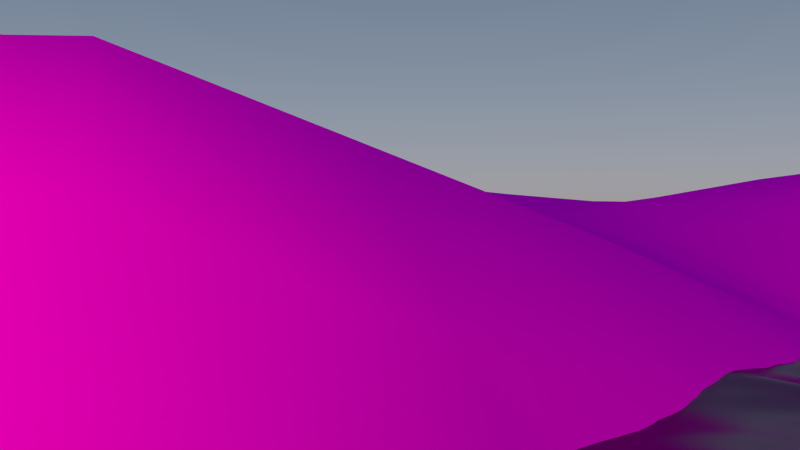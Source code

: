 # Source: mg-landschaftKamera3.blend  (saved by Blender 2.74.0; exported with 4.5.12 LTS)
import bpy
from mathutils import Matrix  # noqa: F401  (used for matrix-valued properties, if any)

bpy.ops.wm.read_factory_settings(use_empty=True)
scene = bpy.context.scene
scene.name = 'Scene'

# ---- collections
col_collection_1 = bpy.data.collections.new('Collection 1'); scene.collection.children.link(col_collection_1)
col_schneemobilfertig = bpy.data.collections.new('SchneemobilFertig')  # instanced only; not linked into the scene
col_baumtextured = bpy.data.collections.new('BaumTextured')  # instanced only; not linked into the scene
col_topf = bpy.data.collections.new('Topf')  # instanced only; not linked into the scene

# ---- images (referenced by path relative to the original .blend; pixels are not part of the script)
import os
ASSET_DIR = os.environ.get("B2B_ASSET_DIR", "")  # directory of the original .blend (textures are referenced by path, not embedded)
HERE = os.path.dirname(os.path.abspath(__file__))  # packed textures are extracted next to this script under _unpacked/

def load_image(name, relpath, width, height, colorspace="sRGB"):
    """Load a texture the original file referenced (path relative to the .blend, or extracted next to this script)."""
    p = next((c for c in (os.path.join(HERE, relpath), os.path.join(ASSET_DIR, relpath)) if relpath and os.path.exists(c)), "")
    if p:
        img = bpy.data.images.load(p, check_existing=True)
        img.name = name
    else:  # same state as the original file: an image datablock whose file is absent (Cycles renders it pink)
        img = bpy.data.images.new(name, width, height)
        img.source = "FILE"
        img.filepath = "//" + (relpath or name)
    img.colorspace_settings.name = colorspace
    return img
img_grassgreentexture0003_jpg_001 = load_image('GrassGreenTexture0003.jpg.001', 'GrassGreenTexture0003.jpg', 1024, 1024, 'sRGB')

# ---- materials (node trees are filled in below, after node groups)
mat_material_001 = bpy.data.materials.new('Material.001')
mat_material_001.alpha_threshold = 0.0
mat_material_001.diffuse_color = (0.05615, 0.2515, 0.8, 1.0)
mat_material_001.roughness = 0.5
mat_material = bpy.data.materials.new('Material')
mat_material.alpha_threshold = 0.0
mat_material.roughness = 0.5
mat_material_003 = bpy.data.materials.new('Material.003')
mat_material_003.alpha_threshold = 0.0
mat_material_003.roughness = 0.5
mat_material_005 = bpy.data.materials.new('Material.005')
mat_material_005.alpha_threshold = 0.0
mat_material_005.roughness = 0.5

# ---- material node trees
mat_material_001.use_nodes = True; mat_material_001.node_tree.nodes.clear()
_N = mat_material_001.node_tree.nodes; _L = mat_material_001.node_tree.links
n0 = _N.new('ShaderNodeOutputMaterial'); n0.name = 'Material Output'; n0.location = (300, 300)
n1 = _N.new('ShaderNodeRGB'); n1.name = 'RGB'; n1.location = (-128, 53)
n1.outputs[0].default_value = (0.5, 0.5, 0.5, 1.0)
n2 = _N.new('ShaderNodeBsdfGlass'); n2.name = 'Glass BSDF'; n2.location = (10, 300)
n2.distribution = 'BECKMANN'
n2.inputs[1].default_value = 0.1961
n2.inputs[2].default_value = 1.6
_L.new(n2.outputs[0], n0.inputs[0])
_L.new(n1.outputs[0], n2.inputs[0])
n0.is_active_output = True
mat_material.use_nodes = True; mat_material.node_tree.nodes.clear()
_N = mat_material.node_tree.nodes; _L = mat_material.node_tree.links
n0 = _N.new('ShaderNodeOutputMaterial'); n0.name = 'Material Output'; n0.location = (300, 300)
n1 = _N.new('ShaderNodeBsdfDiffuse'); n1.name = 'Diffuse BSDF'; n1.location = (10, 300)
n2 = _N.new('ShaderNodeTexImage'); n2.name = 'Image Texture'; n2.location = (-40, 46)
n2.width = 140
n2.image = img_grassgreentexture0003_jpg_001
_L.new(n1.outputs[0], n0.inputs[0])
_L.new(n2.outputs[0], n1.inputs[0])
n0.is_active_output = True
mat_material_003.use_nodes = True; mat_material_003.node_tree.nodes.clear()
_N = mat_material_003.node_tree.nodes; _L = mat_material_003.node_tree.links
n0 = _N.new('ShaderNodeOutputMaterial'); n0.name = 'Material Output'; n0.location = (300, 300)
n1 = _N.new('ShaderNodeEmission'); n1.name = 'Emission'; n1.location = (110, 300)
n1.inputs[0].default_value = (0.8, 0.3442, 0.2294, 1.0)
n1.inputs[1].default_value = 252.3
_L.new(n1.outputs[0], n0.inputs[0])
n0.is_active_output = True
mat_material_005.use_nodes = True; mat_material_005.node_tree.nodes.clear()
_N = mat_material_005.node_tree.nodes; _L = mat_material_005.node_tree.links
n0 = _N.new('ShaderNodeOutputMaterial'); n0.name = 'Material Output'; n0.location = (300, 300)
n1 = _N.new('ShaderNodeEmission'); n1.name = 'Emission'; n1.location = (110, 300)
n1.inputs[0].default_value = (0.8, 0.3422, 0.1843, 1.0)
n1.inputs[1].default_value = 35.8
_L.new(n1.outputs[0], n0.inputs[0])
n0.is_active_output = True

# ---- world
world_world = bpy.data.worlds.new('World'); scene.world = world_world
world_world.use_nodes = True; world_world.node_tree.nodes.clear()
_N = world_world.node_tree.nodes; _L = world_world.node_tree.links
n0 = _N.new('ShaderNodeOutputWorld'); n0.name = 'World Output'; n0.location = (300, 300)
n1 = _N.new('ShaderNodeBackground'); n1.name = 'Background'; n1.location = (10, 300)
n1.inputs[1].default_value = 1.4
n2 = _N.new('ShaderNodeTexSky'); n2.name = 'Sky Texture'; n2.location = (-190, 300)
n2.sky_type = 'HOSEK_WILKIE'
n2.turbidity = 5.0
n2.ground_albedo = 0.5182
n2.sun_elevation = 1.571
_L.new(n1.outputs[0], n0.inputs[0])
_L.new(n2.outputs[0], n1.inputs[0])
n0.is_active_output = True
world_world.color = (0.05088, 0.05088, 0.05088)
world_world.use_sun_shadow = False
world_world.sun_shadow_jitter_overblur = 0.0
world_world.cycles.sampling_method = 'MANUAL'
world_world.cycles.sample_map_resolution = 256
world_world.light_settings.ao_factor = 0.1642
world_world.light_settings.distance = 26.4

# ---- cameras
cam_camera_003 = bpy.data.cameras.new('Camera.003')
cam_camera_003.clip_end = 100.0
cam_camera_003.lens = 35.0
cam_camera_003.sensor_width = 32.0
cam_camera_003.sensor_height = 18.0
cam_camera_003.display_size = 2.0
cam_camera_003.dof.focus_distance = 0.0
cam_camera_002 = bpy.data.cameras.new('Camera.002')
cam_camera_002.clip_end = 100.0
cam_camera_002.lens = 49.04
cam_camera_002.sensor_width = 32.0
cam_camera_002.sensor_height = 18.0
cam_camera_002.display_size = 2.0
cam_camera_002.dof.focus_distance = 0.0
cam_camera_001 = bpy.data.cameras.new('Camera.001')
cam_camera_001.clip_end = 100.0
cam_camera_001.lens = 28.29
cam_camera_001.sensor_width = 33.33
cam_camera_001.sensor_height = 18.0
cam_camera_001.display_size = 2.0
cam_camera_001.dof.focus_distance = 0.0
cam_camera = bpy.data.cameras.new('Camera')
cam_camera.clip_end = 200.0
cam_camera.lens = 35.0
cam_camera.sensor_width = 32.0
cam_camera.sensor_height = 18.0
cam_camera.ortho_scale = 7.314
cam_camera.dof.focus_distance = 0.0

# ---- meshes
me_plane_001 = bpy.data.meshes.new('Plane.001')
me_plane_001.from_pydata([(-1.0, -1.0, 0.0), (1.0, -1.0, 0.0), (-1.0, 1.0, 0.0), (1.0, 1.0, 0.0)], [], [(0, 1, 3, 2)])
me_plane_001.polygons.foreach_set('use_smooth', [True] * 1)
_uv = me_plane_001.uv_layers.new(name='UVMap')
_uv.uv.foreach_set('vector', [-0.005763, -0.005762, 1.006, -0.005762, 1.006, 1.006, -0.005763, 1.006])
me_plane_001.materials.append(mat_material_001)
me_plane_001.use_remesh_preserve_volume = False
me_plane_001.use_remesh_preserve_attributes = False
me_plane_001.use_mirror_vertex_groups = False
me_plane_001.update()
me_plane = bpy.data.meshes.new('Plane')
me_plane.from_pydata([(-0.9458, -0.9365, 0.1003), (0.9545, -0.9545, 0.08542), (-0.9545, 0.9545, -0.05132), (0.9545, 0.9545, 0.1616), (-0.9697, 0.8182, -0.06234), (-0.9697, 0.6364, -0.09008), (-0.9345, 0.4453, -0.0266), (-0.9345, 0.2635, -0.0002707), (-0.9697, 0.09091, -0.0232), (-0.9697, -0.09091, -0.0135), (-0.9697, -0.2727, -0.06052), (-0.9651, -0.4557, -0.04867), (-0.9506, -0.6411, 0.01126), (-0.9469, -0.8036, 0.1739), (-0.8091, -0.9518, 0.08975), (-0.6285, -0.9515, 0.08322), (-0.4545, -0.9697, 0.06109), (-0.2727, -0.9697, -0.1704), (-0.09091, -0.9697, -0.235), (0.09091, -0.9697, -0.2386), (0.2727, -0.9697, -0.1547), (0.4545, -0.9697, -0.1088), (0.6364, -0.9697, 0.07878), (0.8182, -0.9697, 0.05976), (0.9697, -0.8182, 0.08765), (0.9697, -0.6364, 0.06264), (0.9697, -0.4545, 0.0486), (0.9697, -0.2727, 0.05165), (0.9697, -0.09091, 0.1312), (0.9697, 0.09091, 0.04707), (0.9697, 0.2727, 0.08074), (0.9697, 0.4545, -0.04636), (0.9697, 0.6364, 0.002893), (0.9697, 0.8182, 0.1164), (0.8182, 0.9697, 0.08614), (0.6364, 0.9697, 0.0922), (0.4545, 0.9697, 0.1192), (0.2727, 0.9697, 0.06671), (0.09091, 0.9697, -0.006957), (-0.09091, 0.9697, 0.002797), (-0.2727, 0.9697, -0.01557), (-0.4176, 0.959, -0.0001665), (-0.6364, 0.9697, -0.0582), (-0.8182, 0.9697, -0.0412), (-0.7882, -0.8054, 0.05202), (-0.787, -0.6526, 0.1615), (-0.8013, -0.4587, -0.001226), (-0.8182, -0.2727, -0.03328), (-0.8182, -0.09091, 0.03006), (-0.783, 0.08169, 0.0217), (-0.783, 0.2635, 0.007341), (-0.783, 0.4453, 0.006916), (-0.783, 0.6271, 0.02507), (-0.783, 0.809, 0.01973), (-0.6181, -0.8025, 0.03681), (-0.5947, -0.6265, 0.08755), (-0.629, -0.4564, -0.01546), (-0.6364, -0.2727, -0.01198), (-0.6364, -0.09091, 0.06595), (-0.6364, 0.09091, -0.01532), (-0.6012, 0.2635, -0.001508), (-0.6012, 0.4453, 0.005972), (-0.6364, 0.6364, -0.01359), (-0.5994, 0.8075, -0.008564), (-0.4545, -0.8182, -0.005042), (-0.4545, -0.6364, 0.00442), (-0.4545, -0.4545, 0.006244), (-0.4545, -0.2727, -0.01571), (-0.4545, -0.09091, -0.03294), (-0.4545, 0.09091, -0.01272), (-0.4545, 0.2727, 0.0187), (-0.4545, 0.4545, 0.02409), (-0.4176, 0.6256, 0.08101), (-0.4176, 0.8075, -0.04441), (-0.2727, -0.8182, -0.05609), (-0.2727, -0.6364, -0.03864), (-0.2727, -0.4545, 0.03875), (-0.2727, -0.2727, 0.03106), (-0.2727, -0.09091, 0.0006903), (-0.2727, 0.09091, -0.05052), (-0.2727, 0.2727, 0.02445), (-0.2727, 0.4545, 0.06981), (-0.2727, 0.6364, 0.07748), (-0.2358, 0.8075, 0.04132), (-0.09091, -0.8182, -0.1046), (-0.09091, -0.6364, -0.05602), (-0.09091, -0.4545, 0.02609), (-0.09091, -0.2727, 0.03552), (-0.09091, -0.09091, -0.02856), (-0.09091, 0.09091, -0.1006), (-0.09091, 0.2727, -0.01015), (-0.09091, 0.4545, 0.07212), (-0.09091, 0.6364, 0.07974), (-0.09091, 0.8182, -0.01872), (0.09091, -0.8182, -0.1133), (0.09091, -0.6364, -0.114), (0.09091, -0.4545, -0.06847), (0.09091, -0.2727, -0.06984), (0.09091, -0.09091, -0.148), (0.09091, 0.09091, -0.1519), (0.09091, 0.2727, -0.03697), (0.09091, 0.4545, 0.07551), (0.09091, 0.6364, 0.08191), (0.09091, 0.8182, 0.0846), (0.2727, -0.8182, -0.06283), (0.2727, -0.6364, -0.1597), (0.2727, -0.4545, -0.1185), (0.2727, -0.2727, -0.1127), (0.2727, -0.09091, -0.1196), (0.2727, 0.09091, -0.00556), (0.2727, 0.2727, 0.05856), (0.2727, 0.4545, 0.09949), (0.2727, 0.6364, 0.1362), (0.2727, 0.8182, 0.12), (0.4545, -0.8182, 0.06428), (0.4545, -0.6364, -0.05278), (0.4545, -0.4545, -0.05716), (0.4545, -0.2727, -0.03996), (0.4545, -0.09091, -0.004205), (0.4545, 0.09091, 0.1114), (0.4545, 0.2727, 0.1008), (0.4545, 0.4545, 0.1076), (0.4545, 0.6364, 0.09707), (0.4545, 0.8182, 0.1186), (0.6364, -0.8182, 0.08009), (0.6364, -0.6364, 0.003526), (0.6364, -0.4545, 0.02239), (0.6364, -0.2727, 0.09326), (0.6364, -0.09091, 0.05225), (0.6364, 0.09091, 0.05006), (0.6364, 0.2727, 0.07104), (0.6364, 0.4545, 0.06236), (0.6364, 0.6364, -0.008218), (0.6364, 0.8182, 0.04249), (0.8182, -0.8182, 0.07909), (0.8182, -0.6364, 0.06426), (0.8182, -0.4545, 0.07606), (0.8182, -0.2727, 0.1362), (0.8182, -0.09091, 0.05998), (0.8182, 0.09091, 0.1418), (0.8182, 0.2727, 0.01832), (0.8182, 0.4545, -0.03255), (0.8182, 0.6364, -0.06266), (0.8182, 0.8182, 0.03356), (-0.9473, -0.8699, 0.1374), (0.8864, -0.9621, 0.07259), (0.9621, 0.8864, 0.139), (-0.8864, 0.9621, -0.04626), (-0.9621, 0.8864, -0.05683), (-0.9697, 0.7273, -0.07621), (-0.9521, 0.5408, -0.05834), (-0.9345, 0.3544, -0.01343), (-0.9521, 0.1772, -0.01174), (-0.9697, -1.49e-08, -0.01835), (-0.9697, -0.1818, -0.03701), (-0.9697, -0.3636, -0.05381), (-0.9583, -0.5483, -0.01853), (-0.9429, -0.7238, 0.09059), (-0.8764, -0.9444, 0.09469), (-0.7194, -0.9515, 0.08669), (-0.5415, -0.9606, 0.07216), (-0.3636, -0.9697, -0.05465), (-0.1818, -0.9697, -0.2027), (2.235e-08, -0.9697, -0.2368), (0.1818, -0.9697, -0.1966), (0.3636, -0.9697, -0.1317), (0.5455, -0.9697, -0.015), (0.7273, -0.9697, 0.06927), (0.9621, -0.8864, 0.08654), (0.9697, -0.7273, 0.07515), (0.9697, -0.5455, 0.05562), (0.9697, -0.3636, 0.05013), (0.9697, -0.1818, 0.09145), (0.9697, 2.235e-08, 0.08916), (0.9697, 0.1818, 0.0639), (0.9697, 0.3636, 0.01719), (0.9697, 0.5455, -0.02173), (0.9697, 0.7273, 0.05965), (0.8864, 0.9621, 0.1239), (0.7273, 0.9697, 0.08917), (0.5455, 0.9697, 0.1057), (0.3636, 0.9697, 0.09294), (0.1818, 0.9697, 0.02988), (-2.235e-08, 0.9697, -0.00208), (-0.1818, 0.9697, -0.006386), (-0.3452, 0.9643, -0.007868), (-0.527, 0.9643, -0.02919), (-0.7273, 0.9697, -0.0497), (-0.8006, 0.8893, -0.01073), (-0.801, -0.878, 0.07168), (-0.7702, -0.7225, 0.1246), (-0.7734, -0.5473, 0.1028), (-0.8144, -0.3646, -0.0157), (-0.8182, -0.1818, -0.001612), (-0.8006, -0.004609, 0.02588), (-0.783, 0.1726, 0.01452), (-0.783, 0.3544, 0.007128), (-0.783, 0.5362, 0.01599), (-0.783, 0.7181, 0.0224), (-0.6179, 0.8886, -0.03338), (-0.6269, -0.8761, 0.06122), (-0.6069, -0.7144, 0.0903), (-0.6128, -0.5412, 0.07416), (-0.6363, -0.3637, -0.01252), (-0.6364, -0.1818, 0.02698), (-0.6364, 2.235e-08, 0.02531), (-0.6188, 0.1772, -0.008413), (-0.6012, 0.3544, 0.002232), (-0.6188, 0.5408, -0.00381), (-0.6179, 0.7219, -0.01108), (-0.4176, 0.8832, -0.02229), (-0.4545, -0.8939, 0.02802), (-0.4545, -0.7273, -0.0003082), (-0.4545, -0.5455, 0.005335), (-0.4545, -0.3636, -0.004733), (-0.4545, -0.1818, -0.02432), (-0.4545, 2.235e-08, -0.02283), (-0.4545, 0.1818, 0.002986), (-0.4545, 0.3636, 0.0214), (-0.4361, 0.5401, 0.05255), (-0.4176, 0.7165, 0.0183), (-0.2542, 0.8886, 0.01287), (-0.2727, -0.8939, -0.1132), (-0.2727, -0.7273, -0.04736), (-0.2727, -0.5455, 5.826e-05), (-0.2727, -0.3636, 0.03491), (-0.2727, -0.1818, 0.01587), (-0.2727, 2.235e-08, -0.02492), (-0.2727, 0.1818, -0.01303), (-0.2727, 0.3636, 0.04713), (-0.2727, 0.5455, 0.07365), (-0.2542, 0.7219, 0.0594), (-0.09091, 0.8939, -0.007962), (-0.09091, -0.8939, -0.1698), (-0.09091, -0.7273, -0.08033), (-0.09091, -0.5455, -0.01497), (-0.09091, -0.3636, 0.0308), (-0.09091, -0.1818, 0.003477), (-0.09091, 2.235e-08, -0.06457), (-0.09091, 0.1818, -0.05537), (-0.09091, 0.3636, 0.03099), (-0.09091, 0.5455, 0.07593), (-0.09091, 0.7273, 0.03051), (0.09091, 0.8939, 0.03882), (0.09091, -0.8939, -0.1759), (0.09091, -0.7273, -0.1136), (0.09091, -0.5455, -0.09121), (0.09091, -0.3636, -0.06916), (0.09091, -0.1818, -0.1089), (0.09091, 2.235e-08, -0.1499), (0.09091, 0.1818, -0.09445), (0.09091, 0.3636, 0.01927), (0.09091, 0.5455, 0.07871), (0.09091, 0.7273, 0.08325), (0.2727, 0.8939, 0.09335), (0.2727, -0.8939, -0.1087), (0.2727, -0.7273, -0.1112), (0.2727, -0.5455, -0.1391), (0.2727, -0.3636, -0.1156), (0.2727, -0.1818, -0.1161), (0.2727, 2.235e-08, -0.06256), (0.2727, 0.1818, 0.0265), (0.2727, 0.3636, 0.07903), (0.2727, 0.5455, 0.1179), (0.2727, 0.7273, 0.1281), (0.4545, 0.8939, 0.1189), (0.4545, -0.8939, -0.02225), (0.4545, -0.7273, 0.005749), (0.4545, -0.5455, -0.05497), (0.4545, -0.3636, -0.04856), (0.4545, -0.1818, -0.02208), (0.4545, 2.235e-08, 0.05361), (0.4545, 0.1818, 0.1061), (0.4545, 0.3636, 0.1042), (0.4545, 0.5455, 0.1024), (0.4545, 0.7273, 0.1079), (0.6364, 0.8939, 0.06734), (0.6364, -0.8939, 0.07943), (0.6364, -0.7273, 0.04181), (0.6364, -0.5455, 0.01296), (0.6364, -0.3636, 0.05783), (0.6364, -0.1818, 0.07276), (0.6364, 2.235e-08, 0.05116), (0.6364, 0.1818, 0.06055), (0.6364, 0.3636, 0.0667), (0.6364, 0.5455, 0.02707), (0.6364, 0.7273, 0.01714), (0.8182, 0.8939, 0.05985), (0.8182, -0.8939, 0.06942), (0.8182, -0.7273, 0.07168), (0.8182, -0.5455, 0.07016), (0.8182, -0.3636, 0.1061), (0.8182, -0.1818, 0.0981), (0.8182, 2.235e-08, 0.1009), (0.8182, 0.1818, 0.08006), (0.8182, 0.3636, -0.007119), (0.8182, 0.5455, -0.04761), (0.8182, 0.7273, -0.01455), (-0.8632, -0.8056, 0.1115), (-0.8484, -0.6386, 0.1088), (-0.8835, -0.4571, -0.02483), (-0.8939, -0.2727, -0.0469), (-0.8939, -0.09091, 0.008278), (-0.8764, 0.0863, -0.0007506), (-0.8588, 0.2635, 0.003535), (-0.8588, 0.4453, -0.00984), (-0.8764, 0.6318, -0.03251), (-0.8764, 0.8136, -0.02131), (-0.7034, -0.8039, 0.04448), (-0.684, -0.6388, 0.138), (-0.7154, -0.4575, -0.008267), (-0.7273, -0.2727, -0.02263), (-0.7273, -0.09091, 0.048), (-0.7097, 0.0863, 0.003191), (-0.6921, 0.2635, 0.002917), (-0.6921, 0.4453, 0.006444), (-0.7097, 0.6318, 0.005738), (-0.6912, 0.8082, 0.005583), (-0.5406, -0.8093, 0.01732), (-0.5301, -0.6301, 0.07105), (-0.5447, -0.4547, -0.003613), (-0.5455, -0.2727, -0.01385), (-0.5455, -0.09091, 0.0165), (-0.5455, 0.09091, -0.01402), (-0.5279, 0.2681, 0.008595), (-0.5279, 0.4499, 0.01503), (-0.527, 0.631, 0.03371), (-0.5085, 0.8075, -0.02649), (-0.3636, -0.8182, -0.03056), (-0.3636, -0.6364, -0.01711), (-0.3636, -0.4545, 0.0225), (-0.3636, -0.2727, 0.007673), (-0.3636, -0.09091, -0.01612), (-0.3636, 0.09091, -0.03162), (-0.3636, 0.2727, 0.02158), (-0.3636, 0.4545, 0.04695), (-0.3452, 0.631, 0.07925), (-0.3267, 0.8075, -0.001546), (-0.1818, -0.8182, -0.08036), (-0.1818, -0.6364, -0.04733), (-0.1818, -0.4545, 0.03242), (-0.1818, -0.2727, 0.03329), (-0.1818, -0.09091, -0.01394), (-0.1818, 0.09091, -0.07555), (-0.1818, 0.2727, 0.007151), (-0.1818, 0.4545, 0.07097), (-0.1818, 0.6364, 0.07861), (-0.1633, 0.8128, 0.0113), (1.49e-08, -0.8182, -0.1089), (7.451e-09, -0.6364, -0.08499), (7.451e-09, -0.4545, -0.02119), (7.451e-09, -0.2727, -0.01716), (0.0, -0.09091, -0.08826), (-7.451e-09, 0.09091, -0.1263), (-7.451e-09, 0.2727, -0.02356), (-7.451e-09, 0.4545, 0.07382), (-7.451e-09, 0.6364, 0.08083), (-2.235e-08, 0.8182, 0.03294), (0.1818, -0.8182, -0.08804), (0.1818, -0.6364, -0.1368), (0.1818, -0.4545, -0.0935), (0.1818, -0.2727, -0.09129), (0.1818, -0.09091, -0.1338), (0.1818, 0.09091, -0.07875), (0.1818, 0.2727, 0.01079), (0.1818, 0.4545, 0.0875), (0.1818, 0.6364, 0.1091), (0.1818, 0.8182, 0.1023), (0.3636, -0.8182, 0.0007272), (0.3636, -0.6364, -0.1062), (0.3636, -0.4545, -0.08784), (0.3636, -0.2727, -0.07634), (0.3636, -0.09091, -0.06188), (0.3636, 0.09091, 0.05293), (0.3636, 0.2727, 0.07968), (0.3636, 0.4545, 0.1036), (0.3636, 0.6364, 0.1166), (0.3636, 0.8182, 0.1193), (0.5455, -0.8182, 0.07218), (0.5455, -0.6364, -0.02463), (0.5455, -0.4545, -0.01738), (0.5455, -0.2727, 0.02665), (0.5455, -0.09091, 0.02402), (0.5455, 0.09091, 0.08074), (0.5455, 0.2727, 0.08592), (0.5455, 0.4545, 0.085), (0.5455, 0.6364, 0.04443), (0.5455, 0.8182, 0.08057), (0.7273, -0.8182, 0.07959), (0.7273, -0.6364, 0.03389), (0.7273, -0.4545, 0.04923), (0.7273, -0.2727, 0.1147), (0.7273, -0.09091, 0.05611), (0.7273, 0.09091, 0.09594), (0.7273, 0.2727, 0.04468), (0.7273, 0.4545, 0.01491), (0.7273, 0.6364, -0.03544), (0.7273, 0.8182, 0.03803), (0.8939, -0.8182, 0.08337), (0.8939, -0.6364, 0.06345), (0.8939, -0.4545, 0.06233), (0.8939, -0.2727, 0.09394), (0.8939, -0.09091, 0.09561), (0.8939, 0.09091, 0.09444), (0.8939, 0.2727, 0.04953), (0.8939, 0.4545, -0.03946), (0.8939, 0.6364, -0.02988), (0.8939, 0.8182, 0.07498), (0.8939, 0.7273, 0.02255), (0.8939, 0.5455, -0.03467), (0.8939, 0.3636, 0.005035), (0.8939, 0.1818, 0.07198), (0.8939, 2.235e-08, 0.09503), (0.8939, -0.1818, 0.09478), (0.8939, -0.3636, 0.07814), (0.8939, -0.5455, 0.06289), (0.8939, -0.7273, 0.07341), (0.8902, -0.8902, 0.07798), (0.7273, 0.7273, 0.001293), (0.7273, 0.5455, -0.01027), (0.7273, 0.3636, 0.02979), (0.7273, 0.1818, 0.07031), (0.7273, 2.235e-08, 0.07603), (0.7273, -0.1818, 0.08543), (0.7273, -0.3636, 0.08199), (0.7273, -0.5455, 0.04156), (0.7273, -0.7273, 0.05674), (0.7273, -0.8939, 0.07443), (0.5455, 0.7273, 0.0625), (0.5455, 0.5455, 0.06471), (0.5455, 0.3636, 0.08546), (0.5455, 0.1818, 0.08333), (0.5455, 2.235e-08, 0.05238), (0.5455, -0.1818, 0.02534), (0.5455, -0.3636, 0.004634), (0.5455, -0.5455, -0.02101), (0.5455, -0.7273, 0.02378), (0.5455, -0.8939, 0.02859), (0.3636, 0.7273, 0.118), (0.3636, 0.5455, 0.1101), (0.3636, 0.3636, 0.09162), (0.3636, 0.1818, 0.0663), (0.3636, 2.235e-08, -0.004474), (0.3636, -0.1818, -0.06911), (0.3636, -0.3636, -0.08209), (0.3636, -0.5455, -0.09703), (0.3636, -0.7273, -0.05275), (0.3636, -0.8939, -0.0655), (0.1818, 0.7273, 0.1057), (0.1818, 0.5455, 0.09829), (0.1818, 0.3636, 0.04915), (0.1818, 0.1818, -0.03398), (0.1818, 2.235e-08, -0.1063), (0.1818, -0.1818, -0.1125), (0.1818, -0.3636, -0.09239), (0.1818, -0.5455, -0.1152), (0.1818, -0.7273, -0.1124), (0.1818, -0.8939, -0.1423), (-1.49e-08, 0.7273, 0.05688), (-7.451e-09, 0.5455, 0.07732), (-7.451e-09, 0.3636, 0.02513), (-7.451e-09, 0.1818, -0.07491), (-3.725e-09, 2.235e-08, -0.1073), (3.725e-09, -0.1818, -0.05271), (7.451e-09, -0.3636, -0.01918), (7.451e-09, -0.5455, -0.05309), (1.118e-08, -0.7273, -0.09697), (1.863e-08, -0.8939, -0.1729), (-0.1726, 0.7246, 0.04496), (-0.1818, 0.5455, 0.07479), (-0.1818, 0.3636, 0.03906), (-0.1818, 0.1818, -0.0342), (-0.1818, 2.235e-08, -0.04474), (-0.1818, -0.1818, 0.009676), (-0.1818, -0.3636, 0.03285), (-0.1818, -0.5455, -0.007454), (-0.1818, -0.7273, -0.06384), (-0.1818, -0.8939, -0.1415), (-0.3359, 0.7192, 0.03885), (-0.3544, 0.5428, 0.0631), (-0.3636, 0.3636, 0.03427), (-0.3636, 0.1818, -0.005023), (-0.3636, 2.235e-08, -0.02387), (-0.3636, -0.1818, -0.004225), (-0.3636, -0.3636, 0.01509), (-0.3636, -0.5455, 0.002697), (-0.3636, -0.7273, -0.02383), (-0.3636, -0.8939, -0.0426), (-0.5177, 0.7192, 0.003611), (-0.5274, 0.5405, 0.02437), (-0.5279, 0.359, 0.01181), (-0.5367, 0.1795, -0.002713), (-0.5455, 2.235e-08, 0.001241), (-0.5455, -0.1818, 0.001329), (-0.5455, -0.3636, -0.008607), (-0.5386, -0.5421, 0.04482), (-0.5361, -0.7195, 0.05515), (-0.5415, -0.8848, 0.04489), (-0.7004, 0.72, 0.005661), (-0.7009, 0.5385, 0.006091), (-0.6921, 0.3544, 0.00468), (-0.7009, 0.1749, 0.003054), (-0.7185, -0.002304, 0.0256), (-0.7273, -0.1818, 0.01269), (-0.7259, -0.364, -0.01393), (-0.6876, -0.5452, 0.09067), (-0.6818, -0.7185, 0.1145), (-0.7146, -0.8769, 0.06666), (-0.8764, 0.7227, -0.02691), (-0.8676, 0.5385, -0.02117), (-0.8588, 0.3544, -0.003152), (-0.8676, 0.1749, 0.001392), (-0.8851, -0.002304, 0.003764), (-0.8939, -0.1818, -0.01931), (-0.8927, -0.3639, -0.03454), (-0.8628, -0.5481, 0.04208), (-0.8504, -0.7229, 0.1095), (-0.8717, -0.8745, 0.1037), (0.7273, 0.8939, 0.0636), (0.5455, 0.8939, 0.09312), (0.3636, 0.8939, 0.1061), (0.1818, 0.8939, 0.06608), (-2.235e-08, 0.8939, 0.01543), (-0.1726, 0.8913, 0.002456), (-0.3359, 0.8859, -0.004707), (-0.5177, 0.8859, -0.02784), (-0.7092, 0.889, -0.02206), (-0.8814, 0.8878, -0.03378), (0.8902, 0.8902, 0.09943)], [], [(528, 146, 3, 178), (527, 188, 43, 147), (526, 199, 42, 187), (525, 210, 41, 186), (524, 221, 40, 185), (523, 232, 39, 184), (522, 243, 38, 183), (521, 254, 37, 182), (520, 265, 36, 181), (519, 276, 35, 180), (518, 287, 34, 179), (517, 189, 44, 298), (516, 190, 45, 299), (515, 191, 46, 300), (514, 192, 47, 301), (513, 193, 48, 302), (512, 194, 49, 303), (511, 195, 50, 304), (510, 196, 51, 305), (509, 197, 52, 306), (508, 198, 53, 307), (507, 200, 54, 308), (506, 201, 55, 309), (505, 202, 56, 310), (504, 203, 57, 311), (503, 204, 58, 312), (502, 205, 59, 313), (501, 206, 60, 314), (500, 207, 61, 315), (499, 208, 62, 316), (498, 209, 63, 317), (497, 211, 64, 318), (496, 212, 65, 319), (495, 213, 66, 320), (494, 214, 67, 321), (493, 215, 68, 322), (492, 216, 69, 323), (491, 217, 70, 324), (490, 218, 71, 325), (489, 219, 72, 326), (488, 220, 73, 327), (487, 222, 74, 328), (486, 223, 75, 329), (485, 224, 76, 330), (484, 225, 77, 331), (483, 226, 78, 332), (482, 227, 79, 333), (481, 228, 80, 334), (480, 229, 81, 335), (479, 230, 82, 336), (478, 231, 83, 337), (477, 233, 84, 338), (476, 234, 85, 339), (475, 235, 86, 340), (474, 236, 87, 341), (473, 237, 88, 342), (472, 238, 89, 343), (471, 239, 90, 344), (470, 240, 91, 345), (469, 241, 92, 346), (468, 242, 93, 347), (467, 244, 94, 348), (466, 245, 95, 349), (465, 246, 96, 350), (464, 247, 97, 351), (463, 248, 98, 352), (462, 249, 99, 353), (461, 250, 100, 354), (460, 251, 101, 355), (459, 252, 102, 356), (458, 253, 103, 357), (457, 255, 104, 358), (456, 256, 105, 359), (455, 257, 106, 360), (454, 258, 107, 361), (453, 259, 108, 362), (452, 260, 109, 363), (451, 261, 110, 364), (450, 262, 111, 365), (449, 263, 112, 366), (448, 264, 113, 367), (447, 266, 114, 368), (446, 267, 115, 369), (445, 268, 116, 370), (444, 269, 117, 371), (443, 270, 118, 372), (442, 271, 119, 373), (441, 272, 120, 374), (440, 273, 121, 375), (439, 274, 122, 376), (438, 275, 123, 377), (437, 277, 124, 378), (436, 278, 125, 379), (435, 279, 126, 380), (434, 280, 127, 381), (433, 281, 128, 382), (432, 282, 129, 383), (431, 283, 130, 384), (430, 284, 131, 385), (429, 285, 132, 386), (428, 286, 133, 387), (427, 288, 134, 388), (426, 289, 135, 389), (425, 290, 136, 390), (424, 291, 137, 391), (423, 292, 138, 392), (422, 293, 139, 393), (421, 294, 140, 394), (420, 295, 141, 395), (419, 296, 142, 396), (418, 297, 143, 397), (417, 168, 24, 398), (416, 169, 25, 399), (415, 170, 26, 400), (414, 171, 27, 401), (413, 172, 28, 402), (412, 173, 29, 403), (411, 174, 30, 404), (410, 175, 31, 405), (409, 176, 32, 406), (408, 177, 33, 407), (297, 408, 407, 143), (142, 406, 408, 297), (406, 32, 177, 408), (296, 409, 406, 142), (141, 405, 409, 296), (405, 31, 176, 409), (295, 410, 405, 141), (140, 404, 410, 295), (404, 30, 175, 410), (294, 411, 404, 140), (139, 403, 411, 294), (403, 29, 174, 411), (293, 412, 403, 139), (138, 402, 412, 293), (402, 28, 173, 412), (292, 413, 402, 138), (137, 401, 413, 292), (401, 27, 172, 413), (291, 414, 401, 137), (136, 400, 414, 291), (400, 26, 171, 414), (290, 415, 400, 136), (135, 399, 415, 290), (399, 25, 170, 415), (289, 416, 399, 135), (134, 398, 416, 289), (398, 24, 169, 416), (288, 417, 398, 134), (23, 145, 417, 288), (145, 1, 168, 417), (286, 418, 397, 133), (132, 396, 418, 286), (396, 142, 297, 418), (285, 419, 396, 132), (131, 395, 419, 285), (395, 141, 296, 419), (284, 420, 395, 131), (130, 394, 420, 284), (394, 140, 295, 420), (283, 421, 394, 130), (129, 393, 421, 283), (393, 139, 294, 421), (282, 422, 393, 129), (128, 392, 422, 282), (392, 138, 293, 422), (281, 423, 392, 128), (127, 391, 423, 281), (391, 137, 292, 423), (280, 424, 391, 127), (126, 390, 424, 280), (390, 136, 291, 424), (279, 425, 390, 126), (125, 389, 425, 279), (389, 135, 290, 425), (278, 426, 389, 125), (124, 388, 426, 278), (388, 134, 289, 426), (277, 427, 388, 124), (22, 167, 427, 277), (167, 23, 288, 427), (275, 428, 387, 123), (122, 386, 428, 275), (386, 132, 286, 428), (274, 429, 386, 122), (121, 385, 429, 274), (385, 131, 285, 429), (273, 430, 385, 121), (120, 384, 430, 273), (384, 130, 284, 430), (272, 431, 384, 120), (119, 383, 431, 272), (383, 129, 283, 431), (271, 432, 383, 119), (118, 382, 432, 271), (382, 128, 282, 432), (270, 433, 382, 118), (117, 381, 433, 270), (381, 127, 281, 433), (269, 434, 381, 117), (116, 380, 434, 269), (380, 126, 280, 434), (268, 435, 380, 116), (115, 379, 435, 268), (379, 125, 279, 435), (267, 436, 379, 115), (114, 378, 436, 267), (378, 124, 278, 436), (266, 437, 378, 114), (21, 166, 437, 266), (166, 22, 277, 437), (264, 438, 377, 113), (112, 376, 438, 264), (376, 122, 275, 438), (263, 439, 376, 112), (111, 375, 439, 263), (375, 121, 274, 439), (262, 440, 375, 111), (110, 374, 440, 262), (374, 120, 273, 440), (261, 441, 374, 110), (109, 373, 441, 261), (373, 119, 272, 441), (260, 442, 373, 109), (108, 372, 442, 260), (372, 118, 271, 442), (259, 443, 372, 108), (107, 371, 443, 259), (371, 117, 270, 443), (258, 444, 371, 107), (106, 370, 444, 258), (370, 116, 269, 444), (257, 445, 370, 106), (105, 369, 445, 257), (369, 115, 268, 445), (256, 446, 369, 105), (104, 368, 446, 256), (368, 114, 267, 446), (255, 447, 368, 104), (20, 165, 447, 255), (165, 21, 266, 447), (253, 448, 367, 103), (102, 366, 448, 253), (366, 112, 264, 448), (252, 449, 366, 102), (101, 365, 449, 252), (365, 111, 263, 449), (251, 450, 365, 101), (100, 364, 450, 251), (364, 110, 262, 450), (250, 451, 364, 100), (99, 363, 451, 250), (363, 109, 261, 451), (249, 452, 363, 99), (98, 362, 452, 249), (362, 108, 260, 452), (248, 453, 362, 98), (97, 361, 453, 248), (361, 107, 259, 453), (247, 454, 361, 97), (96, 360, 454, 247), (360, 106, 258, 454), (246, 455, 360, 96), (95, 359, 455, 246), (359, 105, 257, 455), (245, 456, 359, 95), (94, 358, 456, 245), (358, 104, 256, 456), (244, 457, 358, 94), (19, 164, 457, 244), (164, 20, 255, 457), (242, 458, 357, 93), (92, 356, 458, 242), (356, 102, 253, 458), (241, 459, 356, 92), (91, 355, 459, 241), (355, 101, 252, 459), (240, 460, 355, 91), (90, 354, 460, 240), (354, 100, 251, 460), (239, 461, 354, 90), (89, 353, 461, 239), (353, 99, 250, 461), (238, 462, 353, 89), (88, 352, 462, 238), (352, 98, 249, 462), (237, 463, 352, 88), (87, 351, 463, 237), (351, 97, 248, 463), (236, 464, 351, 87), (86, 350, 464, 236), (350, 96, 247, 464), (235, 465, 350, 86), (85, 349, 465, 235), (349, 95, 246, 465), (234, 466, 349, 85), (84, 348, 466, 234), (348, 94, 245, 466), (233, 467, 348, 84), (18, 163, 467, 233), (163, 19, 244, 467), (231, 468, 347, 83), (82, 346, 468, 231), (346, 92, 242, 468), (230, 469, 346, 82), (81, 345, 469, 230), (345, 91, 241, 469), (229, 470, 345, 81), (80, 344, 470, 229), (344, 90, 240, 470), (228, 471, 344, 80), (79, 343, 471, 228), (343, 89, 239, 471), (227, 472, 343, 79), (78, 342, 472, 227), (342, 88, 238, 472), (226, 473, 342, 78), (77, 341, 473, 226), (341, 87, 237, 473), (225, 474, 341, 77), (76, 340, 474, 225), (340, 86, 236, 474), (224, 475, 340, 76), (75, 339, 475, 224), (339, 85, 235, 475), (223, 476, 339, 75), (74, 338, 476, 223), (338, 84, 234, 476), (222, 477, 338, 74), (17, 162, 477, 222), (162, 18, 233, 477), (220, 478, 337, 73), (72, 336, 478, 220), (336, 82, 231, 478), (219, 479, 336, 72), (71, 335, 479, 219), (335, 81, 230, 479), (218, 480, 335, 71), (70, 334, 480, 218), (334, 80, 229, 480), (217, 481, 334, 70), (69, 333, 481, 217), (333, 79, 228, 481), (216, 482, 333, 69), (68, 332, 482, 216), (332, 78, 227, 482), (215, 483, 332, 68), (67, 331, 483, 215), (331, 77, 226, 483), (214, 484, 331, 67), (66, 330, 484, 214), (330, 76, 225, 484), (213, 485, 330, 66), (65, 329, 485, 213), (329, 75, 224, 485), (212, 486, 329, 65), (64, 328, 486, 212), (328, 74, 223, 486), (211, 487, 328, 64), (16, 161, 487, 211), (161, 17, 222, 487), (209, 488, 327, 63), (62, 326, 488, 209), (326, 72, 220, 488), (208, 489, 326, 62), (61, 325, 489, 208), (325, 71, 219, 489), (207, 490, 325, 61), (60, 324, 490, 207), (324, 70, 218, 490), (206, 491, 324, 60), (59, 323, 491, 206), (323, 69, 217, 491), (205, 492, 323, 59), (58, 322, 492, 205), (322, 68, 216, 492), (204, 493, 322, 58), (57, 321, 493, 204), (321, 67, 215, 493), (203, 494, 321, 57), (56, 320, 494, 203), (320, 66, 214, 494), (202, 495, 320, 56), (55, 319, 495, 202), (319, 65, 213, 495), (201, 496, 319, 55), (54, 318, 496, 201), (318, 64, 212, 496), (200, 497, 318, 54), (15, 160, 497, 200), (160, 16, 211, 497), (198, 498, 317, 53), (52, 316, 498, 198), (316, 62, 209, 498), (197, 499, 316, 52), (51, 315, 499, 197), (315, 61, 208, 499), (196, 500, 315, 51), (50, 314, 500, 196), (314, 60, 207, 500), (195, 501, 314, 50), (49, 313, 501, 195), (313, 59, 206, 501), (194, 502, 313, 49), (48, 312, 502, 194), (312, 58, 205, 502), (193, 503, 312, 48), (47, 311, 503, 193), (311, 57, 204, 503), (192, 504, 311, 47), (46, 310, 504, 192), (310, 56, 203, 504), (191, 505, 310, 46), (45, 309, 505, 191), (309, 55, 202, 505), (190, 506, 309, 45), (44, 308, 506, 190), (308, 54, 201, 506), (189, 507, 308, 44), (14, 159, 507, 189), (159, 15, 200, 507), (149, 508, 307, 4), (5, 306, 508, 149), (306, 52, 198, 508), (150, 509, 306, 5), (6, 305, 509, 150), (305, 51, 197, 509), (151, 510, 305, 6), (7, 304, 510, 151), (304, 50, 196, 510), (152, 511, 304, 7), (8, 303, 511, 152), (303, 49, 195, 511), (153, 512, 303, 8), (9, 302, 512, 153), (302, 48, 194, 512), (154, 513, 302, 9), (10, 301, 513, 154), (301, 47, 193, 513), (155, 514, 301, 10), (11, 300, 514, 155), (300, 46, 192, 514), (156, 515, 300, 11), (12, 299, 515, 156), (299, 45, 191, 515), (157, 516, 299, 12), (13, 298, 516, 157), (298, 44, 190, 516), (144, 517, 298, 13), (0, 158, 517, 144), (158, 14, 189, 517), (276, 518, 179, 35), (133, 397, 518, 276), (397, 143, 287, 518), (265, 519, 180, 36), (123, 387, 519, 265), (387, 133, 276, 519), (254, 520, 181, 37), (113, 377, 520, 254), (377, 123, 265, 520), (243, 521, 182, 38), (103, 367, 521, 243), (367, 113, 254, 521), (232, 522, 183, 39), (93, 357, 522, 232), (357, 103, 243, 522), (221, 523, 184, 40), (83, 347, 523, 221), (347, 93, 232, 523), (210, 524, 185, 41), (73, 337, 524, 210), (337, 83, 221, 524), (199, 525, 186, 42), (63, 327, 525, 199), (327, 73, 210, 525), (188, 526, 187, 43), (53, 317, 526, 188), (317, 63, 199, 526), (148, 527, 147, 2), (4, 307, 527, 148), (307, 53, 188, 527), (287, 528, 178, 34), (143, 407, 528, 287), (407, 33, 146, 528)])
me_plane.polygons.foreach_set('use_smooth', [True] * 484)
_uv = me_plane.uv_layers.new(name='UVMap')
_uv.uv.foreach_set('vector', [-4.46, -4.46, -4.945, -4.46, -4.945, -3.975, -4.46, -3.975, -4.46, -3.468, -4.945, -3.468, -4.945, -2.983, -4.46, -2.983, -3.468, -4.46, -3.953, -4.46, -3.953, -3.975, -3.468, -3.975, -3.468, -3.468, -3.953, -3.468, -3.953, -2.983, -3.468, -2.983, -4.46, -2.476, -4.945, -2.476, -4.945, -1.991, -4.46, -1.991, -2.476, -4.46, -2.961, -4.46, -2.961, -3.975, -2.476, -3.975, -2.476, -3.468, -2.961, -3.468, -2.961, -2.983, -2.476, -2.983, -3.468, -2.476, -3.953, -2.476, -3.953, -1.991, -3.468, -1.991, -2.476, -2.476, -2.961, -2.476, -2.961, -1.991, -2.476, -1.991, -4.46, -1.484, -4.945, -1.484, -4.945, -0.9989, -4.46, -0.9989, -1.484, -4.46, -1.969, -4.46, -1.969, -3.975, -1.484, -3.975, -3.468, -1.484, -3.953, -1.484, -3.953, -0.9989, -3.468, -0.9989, -1.484, -3.468, -1.969, -3.468, -1.969, -2.983, -1.484, -2.983, -2.476, -1.484, -2.961, -1.484, -2.961, -0.9989, -2.476, -0.9989, -1.484, -2.476, -1.969, -2.476, -1.969, -1.991, -1.484, -1.991, -1.484, -1.484, -1.969, -1.484, -1.969, -0.9989, -1.484, -0.9989, -4.46, -0.492, -4.945, -0.492, -4.945, -0.006923, -4.46, -0.006923, -0.492, -4.46, -0.9771, -4.46, -0.9771, -3.975, -0.492, -3.975, -0.492, -3.468, -0.9771, -3.468, -0.9771, -2.983, -0.492, -2.983, -3.468, -0.492, -3.953, -0.492, -3.953, -0.006923, -3.468, -0.006923, -2.476, -0.492, -2.961, -0.492, -2.961, -0.006923, -2.476, -0.006923, -0.492, -2.476, -0.9771, -2.476, -0.9771, -1.991, -0.492, -1.991, -0.492, -1.484, -0.9771, -1.484, -0.9771, -0.9989, -0.492, -0.9989, -1.484, -0.492, -1.969, -0.492, -1.969, -0.006923, -1.484, -0.006923, -0.492, -0.492, -0.9771, -0.492, -0.9771, -0.006923, -0.492, -0.006923, 0.5, -4.46, 0.01492, -4.46, 0.01492, -3.975, 0.5, -3.975, -4.46, 0.5, -4.945, 0.5, -4.945, 0.9851, -4.46, 0.9851, 0.5, -3.468, 0.01492, -3.468, 0.01492, -2.983, 0.5, -2.983, -3.468, 0.5, -3.953, 0.5, -3.953, 0.9851, -3.468, 0.9851, -2.476, 0.5, -2.961, 0.5, -2.961, 0.9851, -2.476, 0.9851, 0.5, -2.476, 0.01492, -2.476, 0.01492, -1.991, 0.5, -1.991, -1.484, 0.5, -1.969, 0.5, -1.969, 0.9851, -1.484, 0.9851, 0.5, -1.484, 0.01492, -1.484, 0.01492, -0.9989, 0.5, -0.9989, -0.492, 0.5, -0.9771, 0.5, -0.9771, 0.9851, -0.492, 0.9851, 0.5, -0.492, 0.01492, -0.492, 0.01492, -0.006923, 0.5, -0.006923, 0.5, 0.5, 0.01492, 0.5, 0.01492, 0.9851, 0.5, 0.9851, 1.492, -4.46, 1.007, -4.46, 1.007, -3.975, 1.492, -3.975, -4.46, 1.492, -4.945, 1.492, -4.945, 1.977, -4.46, 1.977, 1.492, -3.468, 1.007, -3.468, 1.007, -2.983, 1.492, -2.983, -3.468, 1.492, -3.953, 1.492, -3.953, 1.977, -3.468, 1.977, -2.476, 1.492, -2.961, 1.492, -2.961, 1.977, -2.476, 1.977, 1.492, -2.476, 1.007, -2.476, 1.007, -1.991, 1.492, -1.991, 1.492, -1.484, 1.007, -1.484, 1.007, -0.9989, 1.492, -0.9989, -1.484, 1.492, -1.969, 1.492, -1.969, 1.977, -1.484, 1.977, 1.492, -0.492, 1.007, -0.492, 1.007, -0.006923, 1.492, -0.006923, -0.492, 1.492, -0.9771, 1.492, -0.9771, 1.977, -0.492, 1.977, 1.492, 0.5, 1.007, 0.5, 1.007, 0.9851, 1.492, 0.9851, 0.5, 1.492, 0.01492, 1.492, 0.01492, 1.977, 0.5, 1.977, 1.492, 1.492, 1.007, 1.492, 1.007, 1.977, 1.492, 1.977, 2.484, -4.46, 1.999, -4.46, 1.999, -3.975, 2.484, -3.975, -4.46, 2.484, -4.945, 2.484, -4.945, 2.969, -4.46, 2.969, 2.484, -3.468, 1.999, -3.468, 1.999, -2.983, 2.484, -2.983, -3.468, 2.484, -3.953, 2.484, -3.953, 2.969, -3.468, 2.969, 2.484, -2.476, 1.999, -2.476, 1.999, -1.991, 2.484, -1.991, -2.476, 2.484, -2.961, 2.484, -2.961, 2.969, -2.476, 2.969, -1.484, 2.484, -1.969, 2.484, -1.969, 2.969, -1.484, 2.969, 2.484, -1.484, 1.999, -1.484, 1.999, -0.9989, 2.484, -0.9989, 2.484, -0.492, 1.999, -0.492, 1.999, -0.006923, 2.484, -0.006923, -0.492, 2.484, -0.9771, 2.484, -0.9771, 2.969, -0.492, 2.969, 0.5, 2.484, 0.01492, 2.484, 0.01492, 2.969, 0.5, 2.969, 2.484, 0.5, 1.999, 0.5, 1.999, 0.9851, 2.484, 0.9851, 1.492, 2.484, 1.007, 2.484, 1.007, 2.969, 1.492, 2.969, 2.484, 1.492, 1.999, 1.492, 1.999, 1.977, 2.484, 1.977, 2.484, 2.484, 1.999, 2.484, 1.999, 2.969, 2.484, 2.969, 3.476, -4.46, 2.991, -4.46, 2.991, -3.975, 3.476, -3.975, -4.46, 3.476, -4.945, 3.476, -4.945, 3.961, -4.46, 3.961, 3.476, -3.468, 2.991, -3.468, 2.991, -2.983, 3.476, -2.983, -3.468, 3.476, -3.953, 3.476, -3.953, 3.961, -3.468, 3.961, 3.476, -2.476, 2.991, -2.476, 2.991, -1.991, 3.476, -1.991, -2.476, 3.476, -2.961, 3.476, -2.961, 3.961, -2.476, 3.961, 3.476, -1.484, 2.991, -1.484, 2.991, -0.9989, 3.476, -0.9989, -1.484, 3.476, -1.969, 3.476, -1.969, 3.961, -1.484, 3.961, -0.492, 3.476, -0.9771, 3.476, -0.9771, 3.961, -0.492, 3.961, 3.476, -0.492, 2.991, -0.492, 2.991, -0.006923, 3.476, -0.006923, 3.476, 0.5, 2.991, 0.5, 2.991, 0.9851, 3.476, 0.9851, 0.5, 3.476, 0.01492, 3.476, 0.01492, 3.961, 0.5, 3.961, 3.476, 1.492, 2.991, 1.492, 2.991, 1.977, 3.476, 1.977, 1.492, 3.476, 1.007, 3.476, 1.007, 3.961, 1.492, 3.961, 3.476, 2.484, 2.991, 2.484, 2.991, 2.969, 3.476, 2.969, 2.484, 3.476, 1.999, 3.476, 1.999, 3.961, 2.484, 3.961, 3.476, 3.476, 2.991, 3.476, 2.991, 3.961, 3.476, 3.961, 4.468, -4.46, 3.983, -4.46, 3.983, -3.975, 4.468, -3.975, -4.46, 4.468, -4.945, 4.468, -4.945, 4.953, -4.46, 4.953, 4.468, -3.468, 3.983, -3.468, 3.983, -2.983, 4.468, -2.983, -3.468, 4.468, -3.953, 4.468, -3.953, 4.953, -3.468, 4.953, -2.476, 4.468, -2.961, 4.468, -2.961, 4.953, -2.476, 4.953, 4.468, -2.476, 3.983, -2.476, 3.983, -1.991, 4.468, -1.991, -1.484, 4.468, -1.969, 4.468, -1.969, 4.953, -1.484, 4.953, 4.468, -1.484, 3.983, -1.484, 3.983, -0.9989, 4.468, -0.9989, 4.468, -0.492, 3.983, -0.492, 3.983, -0.006923, 4.468, -0.006923, -0.492, 4.468, -0.9771, 4.468, -0.9771, 4.953, -0.492, 4.953, 4.468, 0.5, 3.983, 0.5, 3.983, 0.9851, 4.468, 0.9851, 0.5, 4.468, 0.01492, 4.468, 0.01492, 4.953, 0.5, 4.953, 1.492, 4.468, 1.007, 4.468, 1.007, 4.953, 1.492, 4.953, 4.468, 1.492, 3.983, 1.492, 3.983, 1.977, 4.468, 1.977, 4.468, 2.484, 3.983, 2.484, 3.983, 2.969, 4.468, 2.969, 2.484, 4.468, 1.999, 4.468, 1.999, 4.953, 2.484, 4.953, 4.468, 3.476, 3.983, 3.476, 3.983, 3.961, 4.468, 3.961, 3.476, 4.468, 2.991, 4.468, 2.991, 4.953, 3.476, 4.953, 4.468, 4.468, 3.983, 4.468, 3.983, 4.953, 4.468, 4.953, -4.46, 5.46, -4.945, 5.46, -4.945, 5.945, -4.46, 5.945, 5.46, -4.46, 4.975, -4.46, 4.975, -3.975, 5.46, -3.975, 5.46, -3.468, 4.975, -3.468, 4.975, -2.983, 5.46, -2.983, -3.468, 5.46, -3.953, 5.46, -3.953, 5.945, -3.468, 5.945, -2.476, 5.46, -2.961, 5.46, -2.961, 5.945, -2.476, 5.945, 5.46, -2.476, 4.975, -2.476, 4.975, -1.991, 5.46, -1.991, 5.46, -1.484, 4.975, -1.484, 4.975, -0.9989, 5.46, -0.9989, -1.484, 5.46, -1.969, 5.46, -1.969, 5.945, -1.484, 5.945, -0.492, 5.46, -0.9771, 5.46, -0.9771, 5.945, -0.492, 5.945, 5.46, -0.492, 4.975, -0.492, 4.975, -0.006923, 5.46, -0.006923, 5.46, 0.5, 4.975, 0.5, 4.975, 0.9851, 5.46, 0.9851, 0.5, 5.46, 0.01492, 5.46, 0.01492, 5.945, 0.5, 5.945, 1.492, 5.46, 1.007, 5.46, 1.007, 5.945, 1.492, 5.945, 5.46, 1.492, 4.975, 1.492, 4.975, 1.977, 5.46, 1.977, 2.484, 5.46, 1.999, 5.46, 1.999, 5.945, 2.484, 5.945, 5.46, 2.484, 4.975, 2.484, 4.975, 2.969, 5.46, 2.969, 5.46, 3.476, 4.975, 3.476, 4.975, 3.961, 5.46, 3.961, 3.476, 5.46, 2.991, 5.46, 2.991, 5.945, 3.476, 5.945, 5.46, 4.468, 4.975, 4.468, 4.975, 4.953, 5.46, 4.953, 4.468, 5.46, 3.983, 5.46, 3.983, 5.945, 4.468, 5.945, 5.46, 5.46, 4.975, 5.46, 4.975, 5.945, 5.46, 5.945, 5.945, 5.46, 5.46, 5.46, 5.46, 5.945, 5.945, 5.945, 5.945, 4.975, 5.46, 4.975, 5.46, 5.46, 5.945, 5.46, 5.46, 4.975, 4.975, 4.975, 4.975, 5.46, 5.46, 5.46, 4.953, 5.46, 4.468, 5.46, 4.468, 5.945, 4.953, 5.945, 4.953, 4.975, 4.468, 4.975, 4.468, 5.46, 4.953, 5.46, 4.468, 4.975, 3.983, 4.975, 3.983, 5.46, 4.468, 5.46, 5.945, 4.468, 5.46, 4.468, 5.46, 4.953, 5.945, 4.953, 5.945, 3.983, 5.46, 3.983, 5.46, 4.468, 5.945, 4.468, 5.46, 3.983, 4.975, 3.983, 4.975, 4.468, 5.46, 4.468, 3.961, 5.46, 3.476, 5.46, 3.476, 5.945, 3.961, 5.945, 3.961, 4.975, 3.476, 4.975, 3.476, 5.46, 3.961, 5.46, 3.476, 4.975, 2.991, 4.975, 2.991, 5.46, 3.476, 5.46, 5.945, 3.476, 5.46, 3.476, 5.46, 3.961, 5.945, 3.961, 5.945, 2.991, 5.46, 2.991, 5.46, 3.476, 5.945, 3.476, 5.46, 2.991, 4.975, 2.991, 4.975, 3.476, 5.46, 3.476, 5.945, 2.484, 5.46, 2.484, 5.46, 2.969, 5.945, 2.969, 5.945, 1.999, 5.46, 1.999, 5.46, 2.484, 5.945, 2.484, 5.46, 1.999, 4.975, 1.999, 4.975, 2.484, 5.46, 2.484, 2.969, 5.46, 2.484, 5.46, 2.484, 5.945, 2.969, 5.945, 2.969, 4.975, 2.484, 4.975, 2.484, 5.46, 2.969, 5.46, 2.484, 4.975, 1.999, 4.975, 1.999, 5.46, 2.484, 5.46, 5.945, 1.492, 5.46, 1.492, 5.46, 1.977, 5.945, 1.977, 5.945, 1.007, 5.46, 1.007, 5.46, 1.492, 5.945, 1.492, 5.46, 1.007, 4.975, 1.007, 4.975, 1.492, 5.46, 1.492, 1.977, 5.46, 1.492, 5.46, 1.492, 5.945, 1.977, 5.945, 1.977, 4.975, 1.492, 4.975, 1.492, 5.46, 1.977, 5.46, 1.492, 4.975, 1.007, 4.975, 1.007, 5.46, 1.492, 5.46, 0.9851, 5.46, 0.5, 5.46, 0.5, 5.945, 0.9851, 5.945, 0.9851, 4.975, 0.5, 4.975, 0.5, 5.46, 0.9851, 5.46, 0.5, 4.975, 0.01492, 4.975, 0.01492, 5.46, 0.5, 5.46, 5.945, 0.5, 5.46, 0.5, 5.46, 0.9851, 5.945, 0.9851, 5.945, 0.01492, 5.46, 0.01492, 5.46, 0.5, 5.945, 0.5, 5.46, 0.01492, 4.975, 0.01492, 4.975, 0.5, 5.46, 0.5, 5.945, -0.492, 5.46, -0.492, 5.46, -0.006923, 5.945, -0.006923, 5.945, -0.9771, 5.46, -0.9771, 5.46, -0.492, 5.945, -0.492, 5.46, -0.9771, 4.975, -0.9771, 4.975, -0.492, 5.46, -0.492, -0.006923, 5.46, -0.492, 5.46, -0.492, 5.945, -0.006923, 5.945, -0.006923, 4.975, -0.492, 4.975, -0.492, 5.46, -0.006923, 5.46, -0.492, 4.975, -0.9771, 4.975, -0.9771, 5.46, -0.492, 5.46, -0.9989, 5.46, -1.484, 5.46, -1.484, 5.945, -0.9989, 5.945, -0.9989, 4.975, -1.484, 4.975, -1.484, 5.46, -0.9989, 5.46, -1.484, 4.975, -1.969, 4.975, -1.969, 5.46, -1.484, 5.46, 5.945, -1.484, 5.46, -1.484, 5.46, -0.9989, 5.945, -0.9989, 5.945, -1.969, 5.46, -1.969, 5.46, -1.484, 5.945, -1.484, 5.46, -1.969, 4.975, -1.969, 4.975, -1.484, 5.46, -1.484, 5.945, -2.476, 5.46, -2.476, 5.46, -1.991, 5.945, -1.991, 5.945, -2.961, 5.46, -2.961, 5.46, -2.476, 5.945, -2.476, 5.46, -2.961, 4.975, -2.961, 4.975, -2.476, 5.46, -2.476, -1.991, 5.46, -2.476, 5.46, -2.476, 5.945, -1.991, 5.945, -1.991, 4.975, -2.476, 4.975, -2.476, 5.46, -1.991, 5.46, -2.476, 4.975, -2.961, 4.975, -2.961, 5.46, -2.476, 5.46, -2.983, 5.46, -3.468, 5.46, -3.468, 5.945, -2.983, 5.945, -2.983, 4.975, -3.468, 4.975, -3.468, 5.46, -2.983, 5.46, -3.468, 4.975, -3.953, 4.975, -3.953, 5.46, -3.468, 5.46, 5.945, -3.468, 5.46, -3.468, 5.46, -2.983, 5.945, -2.983, 5.945, -3.953, 5.46, -3.953, 5.46, -3.468, 5.945, -3.468, 5.46, -3.953, 4.975, -3.953, 4.975, -3.468, 5.46, -3.468, 5.945, -4.46, 5.46, -4.46, 5.46, -3.975, 5.945, -3.975, 5.945, -4.945, 5.46, -4.945, 5.46, -4.46, 5.945, -4.46, 5.46, -4.945, 4.975, -4.945, 4.975, -4.46, 5.46, -4.46, -3.975, 5.46, -4.46, 5.46, -4.46, 5.945, -3.975, 5.945, -3.975, 4.975, -4.46, 4.975, -4.46, 5.46, -3.975, 5.46, -4.46, 4.975, -4.945, 4.975, -4.945, 5.46, -4.46, 5.46, 4.953, 4.468, 4.468, 4.468, 4.468, 4.953, 4.953, 4.953, 4.953, 3.983, 4.468, 3.983, 4.468, 4.468, 4.953, 4.468, 4.468, 3.983, 3.983, 3.983, 3.983, 4.468, 4.468, 4.468, 3.961, 4.468, 3.476, 4.468, 3.476, 4.953, 3.961, 4.953, 3.961, 3.983, 3.476, 3.983, 3.476, 4.468, 3.961, 4.468, 3.476, 3.983, 2.991, 3.983, 2.991, 4.468, 3.476, 4.468, 4.953, 3.476, 4.468, 3.476, 4.468, 3.961, 4.953, 3.961, 4.953, 2.991, 4.468, 2.991, 4.468, 3.476, 4.953, 3.476, 4.468, 2.991, 3.983, 2.991, 3.983, 3.476, 4.468, 3.476, 2.969, 4.468, 2.484, 4.468, 2.484, 4.953, 2.969, 4.953, 2.969, 3.983, 2.484, 3.983, 2.484, 4.468, 2.969, 4.468, 2.484, 3.983, 1.999, 3.983, 1.999, 4.468, 2.484, 4.468, 4.953, 2.484, 4.468, 2.484, 4.468, 2.969, 4.953, 2.969, 4.953, 1.999, 4.468, 1.999, 4.468, 2.484, 4.953, 2.484, 4.468, 1.999, 3.983, 1.999, 3.983, 2.484, 4.468, 2.484, 4.953, 1.492, 4.468, 1.492, 4.468, 1.977, 4.953, 1.977, 4.953, 1.007, 4.468, 1.007, 4.468, 1.492, 4.953, 1.492, 4.468, 1.007, 3.983, 1.007, 3.983, 1.492, 4.468, 1.492, 1.977, 4.468, 1.492, 4.468, 1.492, 4.953, 1.977, 4.953, 1.977, 3.983, 1.492, 3.983, 1.492, 4.468, 1.977, 4.468, 1.492, 3.983, 1.007, 3.983, 1.007, 4.468, 1.492, 4.468, 0.9851, 4.468, 0.5, 4.468, 0.5, 4.953, 0.9851, 4.953, 0.9851, 3.983, 0.5, 3.983, 0.5, 4.468, 0.9851, 4.468, 0.5, 3.983, 0.01492, 3.983, 0.01492, 4.468, 0.5, 4.468, 4.953, 0.5, 4.468, 0.5, 4.468, 0.9851, 4.953, 0.9851, 4.953, 0.01492, 4.468, 0.01492, 4.468, 0.5, 4.953, 0.5, 4.468, 0.01492, 3.983, 0.01492, 3.983, 0.5, 4.468, 0.5, -0.006923, 4.468, -0.492, 4.468, -0.492, 4.953, -0.006923, 4.953, -0.006923, 3.983, -0.492, 3.983, -0.492, 4.468, -0.006923, 4.468, -0.492, 3.983, -0.9771, 3.983, -0.9771, 4.468, -0.492, 4.468, 4.953, -0.492, 4.468, -0.492, 4.468, -0.006923, 4.953, -0.006923, 4.953, -0.9771, 4.468, -0.9771, 4.468, -0.492, 4.953, -0.492, 4.468, -0.9771, 3.983, -0.9771, 3.983, -0.492, 4.468, -0.492, 4.953, -1.484, 4.468, -1.484, 4.468, -0.9989, 4.953, -0.9989, 4.953, -1.969, 4.468, -1.969, 4.468, -1.484, 4.953, -1.484, 4.468, -1.969, 3.983, -1.969, 3.983, -1.484, 4.468, -1.484, -0.9989, 4.468, -1.484, 4.468, -1.484, 4.953, -0.9989, 4.953, -0.9989, 3.983, -1.484, 3.983, -1.484, 4.468, -0.9989, 4.468, -1.484, 3.983, -1.969, 3.983, -1.969, 4.468, -1.484, 4.468, 4.953, -2.476, 4.468, -2.476, 4.468, -1.991, 4.953, -1.991, 4.953, -2.961, 4.468, -2.961, 4.468, -2.476, 4.953, -2.476, 4.468, -2.961, 3.983, -2.961, 3.983, -2.476, 4.468, -2.476, -1.991, 4.468, -2.476, 4.468, -2.476, 4.953, -1.991, 4.953, -1.991, 3.983, -2.476, 3.983, -2.476, 4.468, -1.991, 4.468, -2.476, 3.983, -2.961, 3.983, -2.961, 4.468, -2.476, 4.468, -2.983, 4.468, -3.468, 4.468, -3.468, 4.953, -2.983, 4.953, -2.983, 3.983, -3.468, 3.983, -3.468, 4.468, -2.983, 4.468, -3.468, 3.983, -3.953, 3.983, -3.953, 4.468, -3.468, 4.468, 4.953, -3.468, 4.468, -3.468, 4.468, -2.983, 4.953, -2.983, 4.953, -3.953, 4.468, -3.953, 4.468, -3.468, 4.953, -3.468, 4.468, -3.953, 3.983, -3.953, 3.983, -3.468, 4.468, -3.468, -3.975, 4.468, -4.46, 4.468, -4.46, 4.953, -3.975, 4.953, -3.975, 3.983, -4.46, 3.983, -4.46, 4.468, -3.975, 4.468, -4.46, 3.983, -4.945, 3.983, -4.945, 4.468, -4.46, 4.468, 4.953, -4.46, 4.468, -4.46, 4.468, -3.975, 4.953, -3.975, 4.953, -4.945, 4.468, -4.945, 4.468, -4.46, 4.953, -4.46, 4.468, -4.945, 3.983, -4.945, 3.983, -4.46, 4.468, -4.46, 3.961, 3.476, 3.476, 3.476, 3.476, 3.961, 3.961, 3.961, 3.961, 2.991, 3.476, 2.991, 3.476, 3.476, 3.961, 3.476, 3.476, 2.991, 2.991, 2.991, 2.991, 3.476, 3.476, 3.476, 2.969, 3.476, 2.484, 3.476, 2.484, 3.961, 2.969, 3.961, 2.969, 2.991, 2.484, 2.991, 2.484, 3.476, 2.969, 3.476, 2.484, 2.991, 1.999, 2.991, 1.999, 3.476, 2.484, 3.476, 3.961, 2.484, 3.476, 2.484, 3.476, 2.969, 3.961, 2.969, 3.961, 1.999, 3.476, 1.999, 3.476, 2.484, 3.961, 2.484, 3.476, 1.999, 2.991, 1.999, 2.991, 2.484, 3.476, 2.484, 1.977, 3.476, 1.492, 3.476, 1.492, 3.961, 1.977, 3.961, 1.977, 2.991, 1.492, 2.991, 1.492, 3.476, 1.977, 3.476, 1.492, 2.991, 1.007, 2.991, 1.007, 3.476, 1.492, 3.476, 3.961, 1.492, 3.476, 1.492, 3.476, 1.977, 3.961, 1.977, 3.961, 1.007, 3.476, 1.007, 3.476, 1.492, 3.961, 1.492, 3.476, 1.007, 2.991, 1.007, 2.991, 1.492, 3.476, 1.492, 0.9851, 3.476, 0.5, 3.476, 0.5, 3.961, 0.9851, 3.961, 0.9851, 2.991, 0.5, 2.991, 0.5, 3.476, 0.9851, 3.476, 0.5, 2.991, 0.01492, 2.991, 0.01492, 3.476, 0.5, 3.476, 3.961, 0.5, 3.476, 0.5, 3.476, 0.9851, 3.961, 0.9851, 3.961, 0.01492, 3.476, 0.01492, 3.476, 0.5, 3.961, 0.5, 3.476, 0.01492, 2.991, 0.01492, 2.991, 0.5, 3.476, 0.5, 3.961, -0.492, 3.476, -0.492, 3.476, -0.006923, 3.961, -0.006923, 3.961, -0.9771, 3.476, -0.9771, 3.476, -0.492, 3.961, -0.492, 3.476, -0.9771, 2.991, -0.9771, 2.991, -0.492, 3.476, -0.492, -0.006923, 3.476, -0.492, 3.476, -0.492, 3.961, -0.006923, 3.961, -0.006923, 2.991, -0.492, 2.991, -0.492, 3.476, -0.006923, 3.476, -0.492, 2.991, -0.9771, 2.991, -0.9771, 3.476, -0.492, 3.476, -0.9989, 3.476, -1.484, 3.476, -1.484, 3.961, -0.9989, 3.961, -0.9989, 2.991, -1.484, 2.991, -1.484, 3.476, -0.9989, 3.476, -1.484, 2.991, -1.969, 2.991, -1.969, 3.476, -1.484, 3.476, 3.961, -1.484, 3.476, -1.484, 3.476, -0.9989, 3.961, -0.9989, 3.961, -1.969, 3.476, -1.969, 3.476, -1.484, 3.961, -1.484, 3.476, -1.969, 2.991, -1.969, 2.991, -1.484, 3.476, -1.484, -1.991, 3.476, -2.476, 3.476, -2.476, 3.961, -1.991, 3.961, -1.991, 2.991, -2.476, 2.991, -2.476, 3.476, -1.991, 3.476, -2.476, 2.991, -2.961, 2.991, -2.961, 3.476, -2.476, 3.476, 3.961, -2.476, 3.476, -2.476, 3.476, -1.991, 3.961, -1.991, 3.961, -2.961, 3.476, -2.961, 3.476, -2.476, 3.961, -2.476, 3.476, -2.961, 2.991, -2.961, 2.991, -2.476, 3.476, -2.476, -2.983, 3.476, -3.468, 3.476, -3.468, 3.961, -2.983, 3.961, -2.983, 2.991, -3.468, 2.991, -3.468, 3.476, -2.983, 3.476, -3.468, 2.991, -3.953, 2.991, -3.953, 3.476, -3.468, 3.476, 3.961, -3.468, 3.476, -3.468, 3.476, -2.983, 3.961, -2.983, 3.961, -3.953, 3.476, -3.953, 3.476, -3.468, 3.961, -3.468, 3.476, -3.953, 2.991, -3.953, 2.991, -3.468, 3.476, -3.468, -3.975, 3.476, -4.46, 3.476, -4.46, 3.961, -3.975, 3.961, -3.975, 2.991, -4.46, 2.991, -4.46, 3.476, -3.975, 3.476, -4.46, 2.991, -4.945, 2.991, -4.945, 3.476, -4.46, 3.476, 3.961, -4.46, 3.476, -4.46, 3.476, -3.975, 3.961, -3.975, 3.961, -4.945, 3.476, -4.945, 3.476, -4.46, 3.961, -4.46, 3.476, -4.945, 2.991, -4.945, 2.991, -4.46, 3.476, -4.46, 2.969, 2.484, 2.484, 2.484, 2.484, 2.969, 2.969, 2.969, 2.969, 1.999, 2.484, 1.999, 2.484, 2.484, 2.969, 2.484, 2.484, 1.999, 1.999, 1.999, 1.999, 2.484, 2.484, 2.484, 2.969, 1.492, 2.484, 1.492, 2.484, 1.977, 2.969, 1.977, 2.969, 1.007, 2.484, 1.007, 2.484, 1.492, 2.969, 1.492, 2.484, 1.007, 1.999, 1.007, 1.999, 1.492, 2.484, 1.492, 1.977, 2.484, 1.492, 2.484, 1.492, 2.969, 1.977, 2.969, 1.977, 1.999, 1.492, 1.999, 1.492, 2.484, 1.977, 2.484, 1.492, 1.999, 1.007, 1.999, 1.007, 2.484, 1.492, 2.484, 2.969, 0.5, 2.484, 0.5, 2.484, 0.9851, 2.969, 0.9851, 2.969, 0.01492, 2.484, 0.01492, 2.484, 0.5, 2.969, 0.5, 2.484, 0.01492, 1.999, 0.01492, 1.999, 0.5, 2.484, 0.5, 0.9851, 2.484, 0.5, 2.484, 0.5, 2.969, 0.9851, 2.969, 0.9851, 1.999, 0.5, 1.999, 0.5, 2.484, 0.9851, 2.484, 0.5, 1.999, 0.01492, 1.999, 0.01492, 2.484, 0.5, 2.484, -0.006923, 2.484, -0.492, 2.484, -0.492, 2.969, -0.006923, 2.969, -0.006923, 1.999, -0.492, 1.999, -0.492, 2.484, -0.006923, 2.484, -0.492, 1.999, -0.9771, 1.999, -0.9771, 2.484, -0.492, 2.484, 2.969, -0.492, 2.484, -0.492, 2.484, -0.006923, 2.969, -0.006923, 2.969, -0.9771, 2.484, -0.9771, 2.484, -0.492, 2.969, -0.492, 2.484, -0.9771, 1.999, -0.9771, 1.999, -0.492, 2.484, -0.492, 2.969, -1.484, 2.484, -1.484, 2.484, -0.9989, 2.969, -0.9989, 2.969, -1.969, 2.484, -1.969, 2.484, -1.484, 2.969, -1.484, 2.484, -1.969, 1.999, -1.969, 1.999, -1.484, 2.484, -1.484, -0.9989, 2.484, -1.484, 2.484, -1.484, 2.969, -0.9989, 2.969, -0.9989, 1.999, -1.484, 1.999, -1.484, 2.484, -0.9989, 2.484, -1.484, 1.999, -1.969, 1.999, -1.969, 2.484, -1.484, 2.484, -1.991, 2.484, -2.476, 2.484, -2.476, 2.969, -1.991, 2.969, -1.991, 1.999, -2.476, 1.999, -2.476, 2.484, -1.991, 2.484, -2.476, 1.999, -2.961, 1.999, -2.961, 2.484, -2.476, 2.484, 2.969, -2.476, 2.484, -2.476, 2.484, -1.991, 2.969, -1.991, 2.969, -2.961, 2.484, -2.961, 2.484, -2.476, 2.969, -2.476, 2.484, -2.961, 1.999, -2.961, 1.999, -2.476, 2.484, -2.476, -2.983, 2.484, -3.468, 2.484, -3.468, 2.969, -2.983, 2.969, -2.983, 1.999, -3.468, 1.999, -3.468, 2.484, -2.983, 2.484, -3.468, 1.999, -3.953, 1.999, -3.953, 2.484, -3.468, 2.484, 2.969, -3.468, 2.484, -3.468, 2.484, -2.983, 2.969, -2.983, 2.969, -3.953, 2.484, -3.953, 2.484, -3.468, 2.969, -3.468, 2.484, -3.953, 1.999, -3.953, 1.999, -3.468, 2.484, -3.468, -3.975, 2.484, -4.46, 2.484, -4.46, 2.969, -3.975, 2.969, -3.975, 1.999, -4.46, 1.999, -4.46, 2.484, -3.975, 2.484, -4.46, 1.999, -4.945, 1.999, -4.945, 2.484, -4.46, 2.484, 2.969, -4.46, 2.484, -4.46, 2.484, -3.975, 2.969, -3.975, 2.969, -4.945, 2.484, -4.945, 2.484, -4.46, 2.969, -4.46, 2.484, -4.945, 1.999, -4.945, 1.999, -4.46, 2.484, -4.46, 1.977, 1.492, 1.492, 1.492, 1.492, 1.977, 1.977, 1.977, 1.977, 1.007, 1.492, 1.007, 1.492, 1.492, 1.977, 1.492, 1.492, 1.007, 1.007, 1.007, 1.007, 1.492, 1.492, 1.492, 0.9851, 1.492, 0.5, 1.492, 0.5, 1.977, 0.9851, 1.977, 0.9851, 1.007, 0.5, 1.007, 0.5, 1.492, 0.9851, 1.492, 0.5, 1.007, 0.01492, 1.007, 0.01492, 1.492, 0.5, 1.492, 1.977, 0.5, 1.492, 0.5, 1.492, 0.9851, 1.977, 0.9851, 1.977, 0.01492, 1.492, 0.01492, 1.492, 0.5, 1.977, 0.5, 1.492, 0.01492, 1.007, 0.01492, 1.007, 0.5, 1.492, 0.5, -0.006923, 1.492, -0.492, 1.492, -0.492, 1.977, -0.006923, 1.977, -0.006923, 1.007, -0.492, 1.007, -0.492, 1.492, -0.006923, 1.492, -0.492, 1.007, -0.9771, 1.007, -0.9771, 1.492, -0.492, 1.492, 1.977, -0.492, 1.492, -0.492, 1.492, -0.006923, 1.977, -0.006923, 1.977, -0.9771, 1.492, -0.9771, 1.492, -0.492, 1.977, -0.492, 1.492, -0.9771, 1.007, -0.9771, 1.007, -0.492, 1.492, -0.492, -0.9989, 1.492, -1.484, 1.492, -1.484, 1.977, -0.9989, 1.977, -0.9989, 1.007, -1.484, 1.007, -1.484, 1.492, -0.9989, 1.492, -1.484, 1.007, -1.969, 1.007, -1.969, 1.492, -1.484, 1.492, 1.977, -1.484, 1.492, -1.484, 1.492, -0.9989, 1.977, -0.9989, 1.977, -1.969, 1.492, -1.969, 1.492, -1.484, 1.977, -1.484, 1.492, -1.969, 1.007, -1.969, 1.007, -1.484, 1.492, -1.484, 1.977, -2.476, 1.492, -2.476, 1.492, -1.991, 1.977, -1.991, 1.977, -2.961, 1.492, -2.961, 1.492, -2.476, 1.977, -2.476, 1.492, -2.961, 1.007, -2.961, 1.007, -2.476, 1.492, -2.476, -1.991, 1.492, -2.476, 1.492, -2.476, 1.977, -1.991, 1.977, -1.991, 1.007, -2.476, 1.007, -2.476, 1.492, -1.991, 1.492, -2.476, 1.007, -2.961, 1.007, -2.961, 1.492, -2.476, 1.492, -2.983, 1.492, -3.468, 1.492, -3.468, 1.977, -2.983, 1.977, -2.983, 1.007, -3.468, 1.007, -3.468, 1.492, -2.983, 1.492, -3.468, 1.007, -3.953, 1.007, -3.953, 1.492, -3.468, 1.492, 1.977, -3.468, 1.492, -3.468, 1.492, -2.983, 1.977, -2.983, 1.977, -3.953, 1.492, -3.953, 1.492, -3.468, 1.977, -3.468, 1.492, -3.953, 1.007, -3.953, 1.007, -3.468, 1.492, -3.468, -3.975, 1.492, -4.46, 1.492, -4.46, 1.977, -3.975, 1.977, -3.975, 1.007, -4.46, 1.007, -4.46, 1.492, -3.975, 1.492, -4.46, 1.007, -4.945, 1.007, -4.945, 1.492, -4.46, 1.492, 1.977, -4.46, 1.492, -4.46, 1.492, -3.975, 1.977, -3.975, 1.977, -4.945, 1.492, -4.945, 1.492, -4.46, 1.977, -4.46, 1.492, -4.945, 1.007, -4.945, 1.007, -4.46, 1.492, -4.46, 0.9851, 0.5, 0.5, 0.5, 0.5, 0.9851, 0.9851, 0.9851, 0.9851, 0.01492, 0.5, 0.01492, 0.5, 0.5, 0.9851, 0.5, 0.5, 0.01492, 0.01492, 0.01492, 0.01492, 0.5, 0.5, 0.5, 0.9851, -0.492, 0.5, -0.492, 0.5, -0.006923, 0.9851, -0.006923, 0.9851, -0.9771, 0.5, -0.9771, 0.5, -0.492, 0.9851, -0.492, 0.5, -0.9771, 0.01492, -0.9771, 0.01492, -0.492, 0.5, -0.492, -0.006923, 0.5, -0.492, 0.5, -0.492, 0.9851, -0.006923, 0.9851, -0.006923, 0.01492, -0.492, 0.01492, -0.492, 0.5, -0.006923, 0.5, -0.492, 0.01492, -0.9771, 0.01492, -0.9771, 0.5, -0.492, 0.5, 0.9851, -1.484, 0.5, -1.484, 0.5, -0.9989, 0.9851, -0.9989, 0.9851, -1.969, 0.5, -1.969, 0.5, -1.484, 0.9851, -1.484, 0.5, -1.969, 0.01492, -1.969, 0.01492, -1.484, 0.5, -1.484, -0.9989, 0.5, -1.484, 0.5, -1.484, 0.9851, -0.9989, 0.9851, -0.9989, 0.01492, -1.484, 0.01492, -1.484, 0.5, -0.9989, 0.5, -1.484, 0.01492, -1.969, 0.01492, -1.969, 0.5, -1.484, 0.5, 0.9851, -2.476, 0.5, -2.476, 0.5, -1.991, 0.9851, -1.991, 0.9851, -2.961, 0.5, -2.961, 0.5, -2.476, 0.9851, -2.476, 0.5, -2.961, 0.01492, -2.961, 0.01492, -2.476, 0.5, -2.476, -1.991, 0.5, -2.476, 0.5, -2.476, 0.9851, -1.991, 0.9851, -1.991, 0.01492, -2.476, 0.01492, -2.476, 0.5, -1.991, 0.5, -2.476, 0.01492, -2.961, 0.01492, -2.961, 0.5, -2.476, 0.5, -2.983, 0.5, -3.468, 0.5, -3.468, 0.9851, -2.983, 0.9851, -2.983, 0.01492, -3.468, 0.01492, -3.468, 0.5, -2.983, 0.5, -3.468, 0.01492, -3.953, 0.01492, -3.953, 0.5, -3.468, 0.5, 0.9851, -3.468, 0.5, -3.468, 0.5, -2.983, 0.9851, -2.983, 0.9851, -3.953, 0.5, -3.953, 0.5, -3.468, 0.9851, -3.468, 0.5, -3.953, 0.01492, -3.953, 0.01492, -3.468, 0.5, -3.468, -3.975, 0.5, -4.46, 0.5, -4.46, 0.9851, -3.975, 0.9851, -3.975, 0.01492, -4.46, 0.01492, -4.46, 0.5, -3.975, 0.5, -4.46, 0.01492, -4.945, 0.01492, -4.945, 0.5, -4.46, 0.5, 0.9851, -4.46, 0.5, -4.46, 0.5, -3.975, 0.9851, -3.975, 0.9851, -4.945, 0.5, -4.945, 0.5, -4.46, 0.9851, -4.46, 0.5, -4.945, 0.01492, -4.945, 0.01492, -4.46, 0.5, -4.46, -0.006923, -0.492, -0.492, -0.492, -0.492, -0.006923, -0.006923, -0.006923, -0.006923, -0.9771, -0.492, -0.9771, -0.492, -0.492, -0.006923, -0.492, -0.492, -0.9771, -0.9771, -0.9771, -0.9771, -0.492, -0.492, -0.492, -0.9989, -0.492, -1.484, -0.492, -1.484, -0.006923, -0.9989, -0.006923, -0.9989, -0.9771, -1.484, -0.9771, -1.484, -0.492, -0.9989, -0.492, -1.484, -0.9771, -1.969, -0.9771, -1.969, -0.492, -1.484, -0.492, -0.006923, -1.484, -0.492, -1.484, -0.492, -0.9989, -0.006923, -0.9989, -0.006923, -1.969, -0.492, -1.969, -0.492, -1.484, -0.006923, -1.484, -0.492, -1.969, -0.9771, -1.969, -0.9771, -1.484, -0.492, -1.484, -0.006923, -2.476, -0.492, -2.476, -0.492, -1.991, -0.006923, -1.991, -0.006923, -2.961, -0.492, -2.961, -0.492, -2.476, -0.006923, -2.476, -0.492, -2.961, -0.9771, -2.961, -0.9771, -2.476, -0.492, -2.476, -1.991, -0.492, -2.476, -0.492, -2.476, -0.006923, -1.991, -0.006923, -1.991, -0.9771, -2.476, -0.9771, -2.476, -0.492, -1.991, -0.492, -2.476, -0.9771, -2.961, -0.9771, -2.961, -0.492, -2.476, -0.492, -2.983, -0.492, -3.468, -0.492, -3.468, -0.006923, -2.983, -0.006923, -2.983, -0.9771, -3.468, -0.9771, -3.468, -0.492, -2.983, -0.492, -3.468, -0.9771, -3.953, -0.9771, -3.953, -0.492, -3.468, -0.492, -0.006923, -3.468, -0.492, -3.468, -0.492, -2.983, -0.006923, -2.983, -0.006923, -3.953, -0.492, -3.953, -0.492, -3.468, -0.006923, -3.468, -0.492, -3.953, -0.9771, -3.953, -0.9771, -3.468, -0.492, -3.468, -0.006923, -4.46, -0.492, -4.46, -0.492, -3.975, -0.006923, -3.975, -0.006923, -4.945, -0.492, -4.945, -0.492, -4.46, -0.006923, -4.46, -0.492, -4.945, -0.9771, -4.945, -0.9771, -4.46, -0.492, -4.46, -3.975, -0.492, -4.46, -0.492, -4.46, -0.006923, -3.975, -0.006923, -3.975, -0.9771, -4.46, -0.9771, -4.46, -0.492, -3.975, -0.492, -4.46, -0.9771, -4.945, -0.9771, -4.945, -0.492, -4.46, -0.492, -0.9989, -1.484, -1.484, -1.484, -1.484, -0.9989, -0.9989, -0.9989, -0.9989, -1.969, -1.484, -1.969, -1.484, -1.484, -0.9989, -1.484, -1.484, -1.969, -1.969, -1.969, -1.969, -1.484, -1.484, -1.484, -0.9989, -2.476, -1.484, -2.476, -1.484, -1.991, -0.9989, -1.991, -0.9989, -2.961, -1.484, -2.961, -1.484, -2.476, -0.9989, -2.476, -1.484, -2.961, -1.969, -2.961, -1.969, -2.476, -1.484, -2.476, -1.991, -1.484, -2.476, -1.484, -2.476, -0.9989, -1.991, -0.9989, -1.991, -1.969, -2.476, -1.969, -2.476, -1.484, -1.991, -1.484, -2.476, -1.969, -2.961, -1.969, -2.961, -1.484, -2.476, -1.484, -0.9989, -3.468, -1.484, -3.468, -1.484, -2.983, -0.9989, -2.983, -0.9989, -3.953, -1.484, -3.953, -1.484, -3.468, -0.9989, -3.468, -1.484, -3.953, -1.969, -3.953, -1.969, -3.468, -1.484, -3.468, -2.983, -1.484, -3.468, -1.484, -3.468, -0.9989, -2.983, -0.9989, -2.983, -1.969, -3.468, -1.969, -3.468, -1.484, -2.983, -1.484, -3.468, -1.969, -3.953, -1.969, -3.953, -1.484, -3.468, -1.484, -0.9989, -4.46, -1.484, -4.46, -1.484, -3.975, -0.9989, -3.975, -0.9989, -4.945, -1.484, -4.945, -1.484, -4.46, -0.9989, -4.46, -1.484, -4.945, -1.969, -4.945, -1.969, -4.46, -1.484, -4.46, -3.975, -1.484, -4.46, -1.484, -4.46, -0.9989, -3.975, -0.9989, -3.975, -1.969, -4.46, -1.969, -4.46, -1.484, -3.975, -1.484, -4.46, -1.969, -4.945, -1.969, -4.945, -1.484, -4.46, -1.484, -1.991, -2.476, -2.476, -2.476, -2.476, -1.991, -1.991, -1.991, -1.991, -2.961, -2.476, -2.961, -2.476, -2.476, -1.991, -2.476, -2.476, -2.961, -2.961, -2.961, -2.961, -2.476, -2.476, -2.476, -2.983, -2.476, -3.468, -2.476, -3.468, -1.991, -2.983, -1.991, -2.983, -2.961, -3.468, -2.961, -3.468, -2.476, -2.983, -2.476, -3.468, -2.961, -3.953, -2.961, -3.953, -2.476, -3.468, -2.476, -1.991, -3.468, -2.476, -3.468, -2.476, -2.983, -1.991, -2.983, -1.991, -3.953, -2.476, -3.953, -2.476, -3.468, -1.991, -3.468, -2.476, -3.953, -2.961, -3.953, -2.961, -3.468, -2.476, -3.468, -1.991, -4.46, -2.476, -4.46, -2.476, -3.975, -1.991, -3.975, -1.991, -4.945, -2.476, -4.945, -2.476, -4.46, -1.991, -4.46, -2.476, -4.945, -2.961, -4.945, -2.961, -4.46, -2.476, -4.46, -3.975, -2.476, -4.46, -2.476, -4.46, -1.991, -3.975, -1.991, -3.975, -2.961, -4.46, -2.961, -4.46, -2.476, -3.975, -2.476, -4.46, -2.961, -4.945, -2.961, -4.945, -2.476, -4.46, -2.476, -2.983, -3.468, -3.468, -3.468, -3.468, -2.983, -2.983, -2.983, -2.983, -3.953, -3.468, -3.953, -3.468, -3.468, -2.983, -3.468, -3.468, -3.953, -3.953, -3.953, -3.953, -3.468, -3.468, -3.468, -2.983, -4.46, -3.468, -4.46, -3.468, -3.975, -2.983, -3.975, -2.983, -4.945, -3.468, -4.945, -3.468, -4.46, -2.983, -4.46, -3.468, -4.945, -3.953, -4.945, -3.953, -4.46, -3.468, -4.46, -3.975, -3.468, -4.46, -3.468, -4.46, -2.983, -3.975, -2.983, -3.975, -3.953, -4.46, -3.953, -4.46, -3.468, -3.975, -3.468, -4.46, -3.953, -4.945, -3.953, -4.945, -3.468, -4.46, -3.468, -3.975, -4.46, -4.46, -4.46, -4.46, -3.975, -3.975, -3.975, -3.975, -4.945, -4.46, -4.945, -4.46, -4.46, -3.975, -4.46, -4.46, -4.945, -4.945, -4.945, -4.945, -4.46, -4.46, -4.46])
me_plane.materials.append(mat_material)
me_plane.use_remesh_preserve_volume = False
me_plane.use_remesh_preserve_attributes = False
me_plane.use_mirror_vertex_groups = False
me_plane.update()
me_plane_003 = bpy.data.meshes.new('Plane.003')
me_plane_003.from_pydata([(-1.0, -1.0, 0.0), (1.0, -1.0, 0.0), (-1.0, 1.0, 0.0), (1.0, 1.0, 0.0)], [], [(0, 1, 3, 2)])
me_plane_003.materials.append(mat_material_003)
me_plane_003.use_remesh_preserve_volume = False
me_plane_003.use_remesh_preserve_attributes = False
me_plane_003.use_mirror_vertex_groups = False
me_plane_003.update()
me_plane_004 = bpy.data.meshes.new('Plane.004')
me_plane_004.from_pydata([(-1.0, -1.0, 0.0), (1.0, -1.0, 0.0), (-1.0, 1.0, 0.0), (1.0, 1.0, 0.0)], [], [(0, 1, 3, 2)])
me_plane_004.materials.append(mat_material_005)
me_plane_004.use_remesh_preserve_volume = False
me_plane_004.use_remesh_preserve_attributes = False
me_plane_004.use_mirror_vertex_groups = False
me_plane_004.update()

# ---- objects
ob_camera_003 = bpy.data.objects.new('Camera.003', cam_camera_003)
ob_schneemobilfertig = bpy.data.objects.new('SchneemobilFertig', None)
ob_camera_002 = bpy.data.objects.new('Camera.002', cam_camera_002)
ob_baumtextured_010 = bpy.data.objects.new('BaumTextured.010', None)
ob_baumtextured_008 = bpy.data.objects.new('BaumTextured.008', None)
ob_baumtextured_007 = bpy.data.objects.new('BaumTextured.007', None)
ob_baumtextured_006 = bpy.data.objects.new('BaumTextured.006', None)
ob_baumtextured_005 = bpy.data.objects.new('BaumTextured.005', None)
ob_baumtextured_004 = bpy.data.objects.new('BaumTextured.004', None)
ob_baumtextured_003 = bpy.data.objects.new('BaumTextured.003', None)
ob_baumtextured_002 = bpy.data.objects.new('BaumTextured.002', None)
ob_baumtextured_001 = bpy.data.objects.new('BaumTextured.001', None)
ob_baumtextured = bpy.data.objects.new('BaumTextured', None)
ob_camera_001 = bpy.data.objects.new('Camera.001', cam_camera_001)
ob_topf = bpy.data.objects.new('Topf', None)
ob_baumk_001 = bpy.data.objects.new('BaumK.001', None)
ob_baumk = bpy.data.objects.new('BaumK', None)
ob_wasser = bpy.data.objects.new('Wasser', me_plane_001)
ob_plane = bpy.data.objects.new('Plane', me_plane)
ob_camera = bpy.data.objects.new('Camera', cam_camera)
ob_licht = bpy.data.objects.new('Licht', me_plane_003)
ob_licht_001 = bpy.data.objects.new('Licht.001', me_plane_004)

# ---- transforms, parenting, visibility, modifiers, constraints
ob_camera_003.location = (17.15, -21.68, 8.474)
ob_camera_003.rotation_euler = (1.571, -0.005717, 1.282)
ob_camera_003.lineart.crease_threshold = 0.0
ob_schneemobilfertig.location = (-3.816, -14.08, 8.297)
ob_schneemobilfertig.rotation_euler = (-0.531, -0.364, -1.571)
ob_schneemobilfertig.empty_image_offset = (0.0, 0.0)
ob_schneemobilfertig.show_instancer_for_render = False
ob_schneemobilfertig.instance_type = 'COLLECTION'
ob_schneemobilfertig.lineart.crease_threshold = 0.0
ob_camera_002.location = (2.01, -19.53, 9.388)
ob_camera_002.rotation_euler = (1.434, 0.02958, -1.966)
ob_camera_002.lineart.crease_threshold = 0.0
ob_baumtextured_010.location = (-4.567, -18.68, 7.306)
ob_baumtextured_010.empty_image_offset = (0.0, 0.0)
ob_baumtextured_010.show_instancer_for_render = False
ob_baumtextured_010.instance_type = 'COLLECTION'
ob_baumtextured_010.lineart.crease_threshold = 0.0
ob_baumtextured_008.location = (-8.791, -9.304, 8.525)
ob_baumtextured_008.empty_image_offset = (0.0, 0.0)
ob_baumtextured_008.show_instancer_for_render = False
ob_baumtextured_008.instance_type = 'COLLECTION'
ob_baumtextured_008.lineart.crease_threshold = 0.0
ob_baumtextured_007.location = (-0.8038, -26.34, 7.349)
ob_baumtextured_007.empty_image_offset = (0.0, 0.0)
ob_baumtextured_007.show_instancer_for_render = False
ob_baumtextured_007.instance_type = 'COLLECTION'
ob_baumtextured_007.lineart.crease_threshold = 0.0
ob_baumtextured_006.location = (49.43, -53.73, 8.822)
ob_baumtextured_006.empty_image_offset = (0.0, 0.0)
ob_baumtextured_006.show_instancer_for_render = False
ob_baumtextured_006.instance_type = 'COLLECTION'
ob_baumtextured_006.lineart.crease_threshold = 0.0
ob_baumtextured_005.location = (3.122, -24.37, 6.446)
ob_baumtextured_005.empty_image_offset = (0.0, 0.0)
ob_baumtextured_005.show_instancer_for_render = False
ob_baumtextured_005.instance_type = 'COLLECTION'
ob_baumtextured_005.lineart.crease_threshold = 0.0
ob_baumtextured_004.location = (41.16, -36.52, 7.026)
ob_baumtextured_004.empty_image_offset = (0.0, 0.0)
ob_baumtextured_004.show_instancer_for_render = False
ob_baumtextured_004.instance_type = 'COLLECTION'
ob_baumtextured_004.lineart.crease_threshold = 0.0
ob_baumtextured_003.location = (48.84, -39.9, 8.564)
ob_baumtextured_003.empty_image_offset = (0.0, 0.0)
ob_baumtextured_003.show_instancer_for_render = False
ob_baumtextured_003.instance_type = 'COLLECTION'
ob_baumtextured_003.lineart.crease_threshold = 0.0
ob_baumtextured_002.location = (41.33, -45.54, 6.669)
ob_baumtextured_002.empty_image_offset = (0.0, 0.0)
ob_baumtextured_002.show_instancer_for_render = False
ob_baumtextured_002.instance_type = 'COLLECTION'
ob_baumtextured_002.lineart.crease_threshold = 0.0
ob_baumtextured_001.location = (47.2, -47.57, 7.986)
ob_baumtextured_001.empty_image_offset = (0.0, 0.0)
ob_baumtextured_001.show_instancer_for_render = False
ob_baumtextured_001.instance_type = 'COLLECTION'
ob_baumtextured_001.lineart.crease_threshold = 0.0
ob_baumtextured.location = (45.12, -34.86, 9.289)
ob_baumtextured.empty_image_offset = (0.0, 0.0)
ob_baumtextured.show_instancer_for_render = False
ob_baumtextured.instance_type = 'COLLECTION'
ob_baumtextured.lineart.crease_threshold = 0.0
ob_camera_001.location = (49.73, -51.53, 16.86)
ob_camera_001.rotation_euler = (1.131, -0.01941, 1.34)
ob_camera_001.lineart.crease_threshold = 0.0
ob_topf.location = (1.691, -14.69, 5.758)
ob_topf.rotation_euler = (0.0, 0.5301, 0.0)
ob_topf.empty_image_offset = (0.0, 0.0)
ob_topf.show_instancer_for_render = False
ob_topf.instance_type = 'COLLECTION'
ob_topf.lineart.crease_threshold = 0.0
ob_baumk_001.location = (2.952, -45.94, 4.325)
ob_baumk_001.scale = (1.377, 1.377, 1.377)
ob_baumk_001.empty_image_offset = (0.0, 0.0)
ob_baumk_001.show_instancer_for_render = False
ob_baumk_001.instance_type = 'COLLECTION'
ob_baumk_001.lineart.crease_threshold = 0.0
ob_baumk.location = (1.026, -48.66, 5.323)
ob_baumk.scale = (0.8894, 0.8894, 0.8894)
ob_baumk.empty_image_offset = (0.0, 0.0)
ob_baumk.show_instancer_for_render = False
ob_baumk.instance_type = 'COLLECTION'
ob_baumk.lineart.crease_threshold = 0.0
ob_wasser.location = (12.18, -36.99, 5.197)
ob_wasser.scale = (1.698, 2.12, 1.214)
ob_wasser.lineart.crease_threshold = 0.0
_m = ob_wasser.modifiers.new('Ocean', 'OCEAN')
_m.resolution = 15
_m.viewport_resolution = 15
_m.wind_velocity = 8.3
_m.wave_alignment = 1.0
_m.wave_direction = 1.117
_m.wave_scale = 2.0
_m.depth = 25.95
_m.choppiness = 1.74
_m.time = 7.826
_m.filepath = '//../../../STUDEN~1/AppData/Local/Temp/blender_a08592/cache_ocean'
ob_plane.location = (0.0, 0.0, 10.51)
ob_plane.scale = (84.01, 84.01, 84.01)
ob_plane.lineart.crease_threshold = 0.0
_vg = ob_plane.vertex_groups.new(name='Group')
_m = ob_plane.modifiers.new('ParticleSystem 1', 'PARTICLE_SYSTEM')
_m.show_render = False
ob_camera.location = (10.33, -75.14, 7.32)
ob_camera.rotation_euler = (1.519, -0.0177, 0.06789)
ob_camera.scale = (14.67, 14.67, 14.67)
ob_camera.lock_rotations_4d = False
ob_camera.empty_display_type = 'ARROWS'
ob_camera.color = (0.0, 0.0, 0.0, 0.0)
ob_camera.display_type = 'WIRE'
ob_camera.lineart.crease_threshold = 0.0
ob_licht.location = (24.58, -50.97, 16.77)
ob_licht.rotation_euler = (1.019, 0.02628, 0.6075)
ob_licht.scale = (2.829, 2.829, 2.829)
ob_licht.lineart.crease_threshold = 0.0
_vg = ob_licht.vertex_groups.new(name='Group')
ob_licht_001.location = (6.439, 17.6, 33.75)
ob_licht_001.rotation_euler = (1.019, 0.02628, -3.078)
ob_licht_001.scale = (11.08, 11.08, 11.08)
ob_licht_001.hide_render = True
ob_licht_001.lineart.crease_threshold = 0.0
ob_schneemobilfertig.instance_collection = col_schneemobilfertig
ob_baumtextured_010.instance_collection = col_baumtextured
ob_baumtextured_008.instance_collection = col_baumtextured
ob_baumtextured_007.instance_collection = col_baumtextured
ob_baumtextured_006.instance_collection = col_baumtextured
ob_baumtextured_005.instance_collection = col_baumtextured
ob_topf.instance_collection = col_topf

# ---- collection membership
col_collection_1.objects.link(ob_camera_003)
col_collection_1.objects.link(ob_schneemobilfertig)
col_collection_1.objects.link(ob_camera_002)
col_collection_1.objects.link(ob_baumtextured_010)
col_collection_1.objects.link(ob_baumtextured_008)
col_collection_1.objects.link(ob_baumtextured_007)
col_collection_1.objects.link(ob_baumtextured_006)
col_collection_1.objects.link(ob_baumtextured_005)
col_collection_1.objects.link(ob_baumtextured_004)
col_collection_1.objects.link(ob_baumtextured_003)
col_collection_1.objects.link(ob_baumtextured_002)
col_collection_1.objects.link(ob_baumtextured_001)
col_collection_1.objects.link(ob_baumtextured)
col_collection_1.objects.link(ob_camera_001)
col_collection_1.objects.link(ob_topf)
col_collection_1.objects.link(ob_baumk_001)
col_collection_1.objects.link(ob_baumk)
col_collection_1.objects.link(ob_wasser)
col_collection_1.objects.link(ob_plane)
col_collection_1.objects.link(ob_camera)
col_collection_1.objects.link(ob_licht)
col_collection_1.objects.link(ob_licht_001)

# ---- scene / render settings (as saved in the file)
scene.camera = ob_camera_003
scene.frame_start = 141; scene.frame_end = 210; scene.frame_set(167)
scene.render.engine = 'CYCLES'
scene.render.image_settings.file_format = 'TIFF'
scene.render.image_settings.color_depth = '16'
scene.render.image_settings.compression = 100
scene.render.fps = 30
scene.render.dither_intensity = 0.0
scene.render.use_persistent_data = True
scene.cycles.use_denoising = False
scene.cycles.samples = 100
scene.cycles.sampling_pattern = 'TABULATED_SOBOL'
scene.cycles.light_sampling_threshold = 0.0
scene.cycles.use_adaptive_sampling = False
scene.cycles.use_light_tree = False
scene.cycles.blur_glossy = 0.0
scene.cycles.max_bounces = 128
scene.cycles.diffuse_bounces = 128
scene.cycles.glossy_bounces = 128
scene.cycles.transmission_bounces = 128
scene.cycles.volume_bounces = 128
scene.cycles.transparent_max_bounces = 128
scene.cycles.pixel_filter_type = 'GAUSSIAN'
scene.cycles.sample_clamp_indirect = 0.24
scene.view_settings.view_transform = 'Standard'
bpy.context.view_layer.update()
